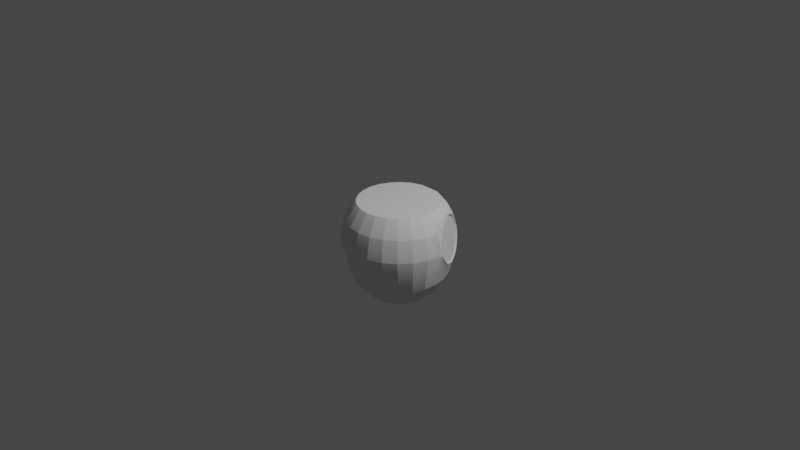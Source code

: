 # Source: lk_v2_crew_s0p5_1.blend  (saved by Blender 3.6.14; exported with 4.5.12 LTS)
import bpy
from mathutils import Matrix  # noqa: F401  (used for matrix-valued properties, if any)

bpy.ops.wm.read_factory_settings(use_empty=True)
scene = bpy.context.scene
scene.name = 'Scene'

# ---- collections
col_collection = bpy.data.collections.new('Collection'); scene.collection.children.link(col_collection)

# ---- world
world_world = bpy.data.worlds.new('World'); scene.world = world_world
world_world.use_nodes = True; world_world.node_tree.nodes.clear()
_N = world_world.node_tree.nodes; _L = world_world.node_tree.links
n0 = _N.new('ShaderNodeOutputWorld'); n0.name = 'World Output'; n0.location = (300, 300)
n1 = _N.new('ShaderNodeBackground'); n1.name = 'Background'; n1.location = (10, 300)
n1.inputs[0].default_value = (0.05088, 0.05088, 0.05088, 1.0)
_L.new(n1.outputs[0], n0.inputs[0])
n0.is_active_output = True
world_world.color = (0.05088, 0.05088, 0.05088)
world_world.use_sun_shadow = False
world_world.sun_shadow_jitter_overblur = 0.0

# ---- cameras
cam_camera = bpy.data.cameras.new('Camera')
cam_camera.clip_end = 100.0
cam_camera.ortho_scale = 7.314

# ---- lights
light_light = bpy.data.lights.new('Light', 'POINT')
light_light.transmission_factor = 0.0
light_light.energy = 1000.0
light_light.shadow_soft_size = 0.1
light_light.shadow_maximum_resolution = 0.006
light_light.use_absolute_resolution = True

# ---- meshes
me_mesh = bpy.data.meshes.new('mesh')
me_mesh.from_pydata([(-1.375e-16, -0.2001, -0.8821), (-1.358e-16, -0.204, -0.8702), (0.08735, -0.1892, -0.8784), (0.1688, -0.1611, -0.8559), (0.1688, -0.1572, -0.8677), (0.2386, -0.1063, -0.8507), (0.2923, -0.04003, -0.8285), (0.326, 0.0332, -0.7909), (0.326, 0.03716, -0.8027), (0.326, 0.2028, -0.7473), (0.2923, 0.28, -0.7215), (0.2386, 0.3463, -0.6993), (0.1688, 0.3932, -0.6704), (0.08735, 0.4292, -0.6716), (-0.08735, -0.1892, -0.8784), (-0.1688, -0.1572, -0.8677), (-0.1688, -0.1611, -0.8559), (-0.2386, -0.1063, -0.8507), (-0.326, 0.03716, -0.8027), (-0.326, 0.0332, -0.7909), (-0.3375, 0.12, -0.775), (-0.2923, 0.28, -0.7215), (-0.2923, 0.2761, -0.7096), (-0.2386, 0.3463, -0.6993), (-0.2386, 0.3423, -0.6874), (-0.08735, 0.4252, -0.6597), (-8.305e-17, 0.4401, -0.6679), (0.2706, -0.03214, -0.8127), (0.3019, 0.03933, -0.7888), (0.3019, 0.1927, -0.7375), (0.221, 0.3256, -0.693), (-1.366e-16, -0.1803, -0.8623), (-0.1562, -0.1406, -0.849), (-0.3019, 0.1927, -0.7375), (-0.2706, 0.2642, -0.7136), (-0.221, 0.3256, -0.693), (-0.08088, 0.4023, -0.6674), (-0.1132, 0.4226, 0.2095), (-0.134, 0.5, 0.09825), (-0.3094, 0.3094, 0.2095), (-0.2772, 0.4801, 0.02961), (-0.229, 0.5, 0.02961), (-0.3068, 0.5, -0.08295), (-0.3789, 0.2188, 0.2095), (-0.392, 0.392, 0.02961), (-0.4226, 0.1132, 0.2095), (-0.4801, 0.2772, 0.02961), (-0.5354, 0.1435, 0.02961), (-0.4226, -0.1132, 0.2095), (-0.5543, 8.97e-09, 0.02961), (-0.3789, -0.2187, 0.2095), (-0.5354, -0.1435, 0.02961), (-0.3094, -0.3094, 0.2095), (-0.4801, -0.2772, 0.02961), (-0.2188, -0.3789, 0.2095), (-0.392, -0.392, 0.02961), (-0.2772, -0.4801, 0.02961), (1.775e-10, -0.4375, 0.2095), (-0.1435, -0.5354, 0.02961), (-9.725e-17, -0.6, -0.2), (-0.1553, -0.5796, -0.2), (-0.3, -0.5196, -0.2), (-0.4243, -0.4243, -0.2), (-0.5196, -0.3, -0.2), (-0.5796, -0.1553, -0.2), (-0.6, -6.059e-08, -0.2), (-0.5796, 0.1553, -0.2), (-0.5196, 0.3, -0.2), (-0.4243, 0.4243, -0.2), (-0.3256, 0.5, -0.2), (0.1435, -0.5354, 0.02961), (-8.319e-17, -0.5543, 0.02961), (0.2772, -0.4801, 0.02961), (0.1553, -0.5796, -0.2), (0.392, -0.392, 0.02961), (0.3, -0.5196, -0.2), (0.4801, -0.2772, 0.02961), (0.4243, -0.4243, -0.2), (0.5196, -0.3, -0.2), (0.5796, -0.1553, -0.2), (0.6, -6.059e-08, -0.2), (0.5354, -0.1435, 0.02961), (0.5885, -2.513e-08, -0.08295), (0.5543, 8.97e-09, 0.02961), (0.4989, 4.04e-08, 0.1333), (0.4819, 0.1291, 0.1333), (0.3789, 0.2188, 0.2095), (0.432, 0.2494, 0.1333), (0.3094, 0.3094, 0.2095), (0.3528, 0.3528, 0.1333), (0.2494, 0.432, 0.1333), (0.2772, 0.4801, 0.02961), (0.3586, 0.442, -0.02763), (0.4118, 0.3074, 0.09747), (0.3556, 0.4642, -0.08894), (0.5566, 0.05796, 0.0001968), (0.5893, 0.02825, -0.1214), (0.3736, 0.4642, -0.2171), (0.3934, 0.442, -0.2752), (0.5804, 0.0932, -0.3012), (0.5554, 0.1488, -0.3773), (0.5382, 0.1926, -0.3725), (0.3093, 0.45, -0.4375), (0.08735, -0.1931, -0.8666), (0.2386, -0.1103, -0.8389), (0.2923, -0.044, -0.8167), (0.3375, 0.116, -0.7631), (0.326, 0.1989, -0.7354), (0.2923, 0.2761, -0.7096), (0.2386, 0.3423, -0.6874), (0.08735, 0.4252, -0.6597), (-8.134e-17, 0.4361, -0.6561), (-0.08735, -0.1931, -0.8666), (-0.2386, -0.1103, -0.8389), (-0.2923, -0.044, -0.8167), (-0.2706, -0.03214, -0.8127), (-0.3375, 0.116, -0.7631), (-0.3125, 0.116, -0.7631), (-0.326, 0.1989, -0.7354), (-0.1688, 0.3932, -0.6704), (-0.04784, 0.02805, -0.6152), (1.397e-10, 0.03467, -0.6084), (-0.04784, 0.02805, -0.6152), (-0.09136, 0.04181, -0.6185), (-0.08839, 0.009197, -0.6347), (-0.08839, 0.009197, -0.6347), (-0.1155, -0.01902, -0.6638), (-0.1155, -0.01902, -0.6638), (-0.125, -0.0523, -0.6982), (-0.125, -0.0523, -0.6982), (-0.1155, -0.08559, -0.7325), (-0.1432, -0.0522, -0.7115), (-0.08839, -0.1138, -0.7617), (-0.04784, -0.1327, -0.7811), (1.397e-10, -0.1393, -0.7879), (1.397e-10, -0.1393, -0.7879), (-0.1753, -0.01244, -0.6982), (-0.1956, 0.03387, -0.6827), (-0.2025, 0.08356, -0.6661), (-0.1956, 0.1333, -0.6495), (-0.09136, 0.08824, -0.6029), (-0.1432, 0.2193, -0.6207), (-0.1012, 0.2498, -0.6105), (-0.0524, 0.269, -0.604), (-0.04729, 0.1427, -0.5847), (0.08088, 0.4023, -0.6674), (0.0524, 0.269, -0.604), (-7.95e-17, 0.2756, -0.6019), (0.1012, 0.2498, -0.6105), (-5.134e-17, 0.1547, -0.5807), (0.04729, 0.1427, -0.5847), (0.1432, 0.2193, -0.6207), (0.1956, 0.1333, -0.6495), (0.09136, 0.08824, -0.6029), (0.09136, 0.04181, -0.6185), (0.1956, 0.03387, -0.6827), (0.1753, -0.01244, -0.6982), (0.1562, -0.1406, -0.849), (0.1432, -0.0522, -0.7115), (0.1155, -0.08559, -0.7325), (0.125, -0.0523, -0.6982), (0.1155, -0.01902, -0.6638), (0.04784, -0.1327, -0.7811), (0.04784, -0.1327, -0.7811), (0.08839, -0.1138, -0.7617), (0.08839, -0.1138, -0.7617), (0.1155, -0.01902, -0.6638), (0.08839, 0.009197, -0.6347), (0.08839, 0.009197, -0.6347), (0.04784, 0.02805, -0.6152), (0.04784, 0.02805, -0.6152), (1.397e-10, 0.03467, -0.6084), (0.1065, -0.3094, -0.8105), (0.2058, -0.2698, -0.8012), (0.291, -0.2068, -0.7865), (0.1321, -0.4679, -0.6294), (-1.285e-16, -0.485, -0.631), (0.3564, -0.1247, -0.7673), (0.2552, -0.4177, -0.6247), (0.3975, -0.02912, -0.7449), (0.3375, 0.12, -0.775), (0.3625, -0.3407, -0.6101), (0.4459, -0.2385, -0.5941), (0.5015, -0.1197, -0.5714), (0.5192, 0.01303, -0.5613), (0.5015, 0.1458, -0.5513), (0.4115, 0.07348, -0.7209), (0.3975, 0.1761, -0.6969), (0.4497, 0.2695, -0.5419), (0.3564, 0.2717, -0.6745), (0.3671, 0.3757, -0.5338), (0.1688, 0.3972, -0.6823), (0.2344, 0.4362, -0.591), (-0.08735, 0.4292, -0.6716), (-0.1688, 0.3972, -0.6823), (-0.2344, 0.4362, -0.591), (-0.2691, 0.45, -0.5282), (-0.3564, 0.2717, -0.6745), (-0.326, 0.2028, -0.7473), (-0.3975, 0.1761, -0.6969), (-0.4115, 0.07348, -0.7209), (-0.3975, -0.02912, -0.7449), (-0.2923, -0.04003, -0.8285), (-0.3564, -0.1247, -0.7673), (-0.291, -0.2068, -0.7865), (-0.2058, -0.2698, -0.8012), (-0.1065, -0.3094, -0.8105), (-1.385e-16, -0.3229, -0.8137), (-0.1321, -0.4679, -0.6294), (-0.2552, -0.4177, -0.6247), (-0.3625, -0.3407, -0.6101), (-0.4459, -0.2385, -0.5941), (-0.5015, -0.1197, -0.5714), (-0.5192, 0.01303, -0.5613), (-0.5015, 0.1458, -0.5513), (-0.4497, 0.2695, -0.5419), (-0.3671, 0.3757, -0.5338), (0.2691, 0.45, -0.5282), (0.2002, 0.45, -0.5889), (0.102, 0.45, -0.6407), (3.223e-10, 0.007957, -0.618), (-0.03808, 0.02962, -0.6495), (-0.07036, -0.01232, -0.6389), (-0.07036, 0.01461, -0.665), (-0.09194, -0.03478, -0.6621), (-0.09194, -0.007851, -0.6882), (-0.09951, -0.03435, -0.7156), (-0.09194, -0.08778, -0.7168), (-0.09194, -0.06084, -0.7429), (-0.07036, -0.1102, -0.74), (-0.07036, -0.08331, -0.7661), (-0.03808, -0.1252, -0.7555), (-0.03808, -0.09831, -0.7816), (0.07036, -0.01232, -0.6389), (0.09194, -0.03478, -0.6621), (0.09951, -0.06128, -0.6895), (0.125, -0.0523, -0.6982), (0.09194, -0.08778, -0.7168), (0.1155, -0.08559, -0.7325), (0.07036, -0.1102, -0.74), (1.714e-09, -0.1305, -0.7609), (-0.09194, -0.03478, -0.6621), (-0.09951, -0.06128, -0.6895), (-0.1155, -0.08559, -0.7325), (-0.08839, -0.1138, -0.7617), (-0.07036, -0.1102, -0.74), (-0.04784, -0.1327, -0.7811), (-0.03808, -0.1252, -0.7555), (0.03808, -0.1252, -0.7555), (0.09194, -0.08778, -0.7168), (0.07036, -0.01232, -0.6389), (0.03808, 0.002687, -0.6234), (-0.03808, 0.002687, -0.6234), (3.223e-10, 0.007957, -0.618), (-0.03808, 0.002687, -0.6234), (-0.07036, -0.01232, -0.6389), (-0.09951, -0.06128, -0.6895), (-0.09194, -0.08778, -0.7168), (1.714e-09, -0.1305, -0.7609), (0.03808, 0.02962, -0.6495), (6.314e-10, 0.03489, -0.6441), (0.03808, 0.002687, -0.6234), (0.07036, 0.01461, -0.665), (0.09194, -0.007851, -0.6882), (0.09194, -0.03478, -0.6621), (0.09951, -0.03435, -0.7156), (0.09951, -0.06128, -0.6895), (0.09194, -0.06084, -0.7429), (0.07036, -0.08331, -0.7661), (0.07036, -0.1102, -0.74), (0.03808, -0.09831, -0.7816), (0.03808, -0.1252, -0.7555), (4.378e-10, -0.1036, -0.787), (0.3607, 0.4718, -0.1536), (0.3696, 0.4068, 0.0262), (0.3877, 0.3609, 0.06887), (0.4402, 0.25, 0.1101), (0.502, 0.1391, 0.08493), (0.5312, 0.0932, 0.04892), (0.5764, 0.0358, -0.05791), (0.5914, 0.05796, -0.2474), (0.5623, 0.1391, -0.3439), (0.5098, 0.25, -0.3851), (0.479, 0.3074, -0.3808), (0.448, 0.3609, -0.3599), (0.4188, 0.4068, -0.3239), (0.3865, 0.4266, -0.2698), (0.4384, 0.3495, -0.3503), (0.4971, 0.2442, -0.3741), (0.5415, 0.06187, -0.008291), (0.4897, 0.1389, 0.07217), (0.134, 0.5, 0.09825), (0.229, 0.5, 0.02961), (0.3072, 0.5, -0.08422), (0.326, 0.5, -0.2061), (0.2826, 0.5, -0.3773), (-0.2002, 0.45, -0.5889), (-0.102, 0.45, -0.6407), (-0.2826, 0.5, -0.3773), (-0.2178, 0.5, -0.4375), (0.1132, -0.4226, 0.2095), (0.2188, -0.3789, 0.2095), (0.3094, -0.3094, 0.2095), (0.3789, -0.2187, 0.2095), (0.4226, -0.1132, 0.2095), (0.4375, 6.132e-08, 0.2095), (0.4226, 0.1132, 0.2095), (0.2188, 0.3789, 0.2095), (0.1132, 0.4226, 0.2095), (-0.1132, -0.4226, 0.2095), (-0.4375, 6.132e-08, 0.2095), (-0.2188, 0.3789, 0.2095), (0.325, 0.0991, -0.5967), (0.125, -0.0741, -0.6967), (0.125, 0.0991, -0.5967), (-0.125, -0.0741, -0.6967), (-0.125, 0.0991, -0.5967), (-0.325, 0.0991, -0.5967), (0.325, 0.0866, -0.575), (0.325, -0.0866, -0.675), (0.125, 0.0866, -0.575), (0.125, -0.0866, -0.675), (0.325, -0.0741, -0.6967), (-0.125, 0.0866, -0.575), (-0.125, -0.0866, -0.675), (-0.325, 0.0866, -0.575), (-0.325, -0.0866, -0.675), (-0.325, -0.0741, -0.6967), (-0.275, 0.4763, -0.4375), (-0.3093, 0.45, -0.4375), (0.275, 0.4763, -0.4375), (0.2178, 0.5, -0.4375), (0.5469, 0.1389, -0.335), (0.3677, 0.4476, -0.2146), (0.5745, 0.06187, -0.2434), (0.3506, 0.4476, -0.09294), (0.5726, 0.03366, -0.1238), (0.3639, 0.3931, 0.0164), (0.404, 0.2987, 0.08408), (0.431, 0.2442, 0.09604)], [], [(184, 80, 280, 99, 281, 100, 185), (40, 42, 41), (328, 299, 298), (308, 37, 38, 291), (91, 292, 293), (182, 181, 77, 78), (279, 95, 289, 336, 96), (180, 186, 187, 189, 10, 9), (273, 94, 92, 293, 294, 97), (100, 281, 101), (100, 101, 282, 283, 188, 185), (295, 331, 330), (197, 216, 215), (125, 122, 123), (6, 177, 179, 186, 180, 8), (137, 136, 131, 129, 127, 125, 123), (162, 135, 31, 157, 159, 164), (215, 216, 68, 67), (169, 167, 154), (188, 283, 284, 285, 190), (217, 218, 192), (296, 196, 195), (234, 264, 266), (299, 328, 329, 102, 330, 331), (214, 215, 67, 66), (38, 37, 311, 40, 41), (270, 272, 258, 271), (89, 275, 93, 87, 86, 88), (262, 263, 264, 250), (190, 285, 98, 97, 294, 295, 330, 102, 217), (15, 16, 113, 17), (204, 203, 211, 210), (4, 3, 103, 2), (194, 23, 24, 119), (10, 189, 190, 217, 192, 191, 11), (71, 58, 309, 57), (18, 202, 114, 19), (5, 6, 105, 104), (254, 221, 260, 220), (223, 221, 254, 222), (30, 151, 152, 29), (81, 304, 305, 84, 83), (157, 27, 156, 158, 160, 159), (52, 55, 53, 50), (233, 234, 166, 168, 170, 251), (155, 156, 27, 28), (32, 31, 135, 133, 132, 130), (78, 77, 74, 76), (8, 180, 106, 7), (15, 14, 112, 16), (42, 40, 44, 68, 69), (142, 143, 36, 35, 141), (319, 321, 313, 322), (246, 134, 163, 248, 240, 247), (264, 263, 265, 266), (229, 231, 232, 230), (0, 1, 112, 14), (172, 173, 4, 2, 0, 207), (242, 241, 126, 128, 243, 257), (15, 17, 202, 203, 204, 205), (302, 303, 76, 74), (148, 150, 153, 152, 151), (212, 213, 65, 64), (45, 47, 46, 43), (79, 81, 83, 82, 80), (227, 228, 226, 256), (211, 212, 64, 63), (314, 313, 321, 320), (8, 7, 105, 6), (13, 26, 111, 110), (114, 113, 16, 112, 1, 103, 3, 104, 105, 7, 106, 107, 108, 109, 30, 29, 28, 27, 157, 31, 32, 115, 117, 33, 34, 22, 118, 116, 19), (141, 35, 34, 33, 139), (49, 51, 64, 65), (145, 36, 143, 147, 146), (209, 210, 62, 61), (200, 213, 212, 201), (54, 56, 55, 52), (265, 267, 249, 266), (51, 53, 63, 64), (184, 183, 79, 80), (9, 10, 108, 107), (65, 66, 47, 49), (20, 18, 19, 116), (279, 82, 83, 84, 85, 277, 278, 95), (60, 61, 56, 58), (255, 252, 120, 124, 126, 241), (73, 70, 72, 75), (4, 5, 104, 3), (174, 173, 178, 181), (139, 33, 117, 138), (268, 270, 271, 269), (1, 0, 2, 103), (211, 63, 62, 210), (73, 59, 71, 70), (258, 272, 232, 231), (44, 40, 311, 39), (207, 176, 175, 172), (147, 149, 150, 148, 146), (60, 58, 71, 59), (198, 21, 197, 199, 200, 20), (208, 60, 59, 176), (0, 14, 15, 205, 206, 207), (73, 75, 178, 175), (142, 144, 149, 147, 143), (108, 10, 11, 109), (188, 189, 187, 185), (192, 218, 219, 13, 191), (174, 177, 6, 5, 4, 173), (78, 76, 81, 79), (68, 216, 196, 329, 328, 298, 69), (205, 204, 210, 209), (154, 155, 152, 153), (209, 208, 206, 205), (172, 175, 178, 173), (90, 91, 293, 92, 274, 275, 89), (304, 81, 76, 303), (276, 277, 85, 87, 93), (197, 215, 214, 199), (190, 189, 188), (177, 174, 181, 182), (154, 153, 150, 149, 171, 169), (297, 296, 195, 194, 193), (179, 177, 182, 183), (200, 199, 214, 213), (238, 237, 239, 248, 163, 165), (18, 20, 200, 201, 203, 202), (39, 43, 46, 44), (96, 280, 80, 82, 279), (327, 315, 324, 326), (152, 155, 28, 29), (253, 251, 170, 121, 120, 252), (61, 62, 55, 56), (235, 237, 238, 236, 166, 234), (20, 116, 118, 198), (48, 50, 53, 51), (318, 319, 322, 312), (291, 292, 91, 90, 307, 308), (58, 56, 54, 309), (316, 317, 325, 323), (21, 22, 24, 23), (30, 145, 146, 148, 151), (109, 11, 191, 12), (21, 23, 194, 195, 196, 216, 197), (144, 142, 141, 139, 140), (66, 67, 46, 47), (139, 138, 137, 123, 140), (319, 318, 320, 321), (136, 115, 32, 130, 129, 131), (315, 316, 323, 324), (193, 25, 111, 26), (209, 61, 60, 208), (243, 244, 246, 247, 245, 257), (180, 9, 107, 106), (229, 230, 228, 227), (182, 78, 79, 183), (307, 90, 89, 88), (95, 278, 277, 290, 289), (46, 67, 68, 44), (294, 293, 292, 291, 38, 41, 42, 69, 298, 299, 331, 295), (47, 45, 310, 49), (267, 268, 269, 249), (73, 175, 176, 59), (184, 186, 179, 183), (70, 300, 301, 72), (224, 225, 223, 222), (77, 181, 178, 75), (140, 123, 122, 171, 149, 144), (260, 259, 261, 220), (202, 17, 113, 114), (161, 160, 158, 156, 155, 154, 167), (37, 308, 307, 88, 86, 306, 305, 304, 303, 302, 301, 300, 57, 309, 54, 52, 50, 48, 310, 45, 43, 39, 311), (75, 72, 74, 77), (193, 194, 119, 25), (48, 51, 49, 310), (87, 85, 306, 86), (185, 187, 186, 184), (306, 85, 84, 305), (63, 53, 55, 62), (137, 138, 117, 115, 136), (65, 213, 214, 66), (74, 72, 301, 302), (12, 191, 13, 110), (193, 26, 13, 219, 297), (322, 313, 314, 312), (224, 256, 226, 225), (70, 71, 57, 300), (325, 317, 327, 326), (206, 208, 176, 207), (21, 198, 118, 22), (316, 315, 327, 317), (324, 323, 325, 326), (281, 99, 280, 334, 332), (201, 212, 211, 203), (283, 282, 288, 287, 284), (94, 273, 97, 333, 335), (101, 281, 332, 288, 282), (337, 274, 92, 94, 335), (98, 285, 284, 287, 286), (93, 275, 274, 337, 338), (290, 277, 276, 339), (96, 336, 334, 280), (333, 97, 98, 286), (93, 338, 339, 276), (296, 297, 219, 218, 217, 102, 329, 196), (268, 267, 265, 263, 262, 259, 260, 221, 223, 225, 226, 228, 230, 232, 272, 270), (261, 259, 262, 250), (30, 109, 12, 110, 111, 25, 119, 24, 22, 34, 35, 36, 145), (290, 339, 338, 337, 335, 333, 286, 287, 288, 332, 334, 336, 289), (320, 318, 312, 314)])
_uv = me_mesh.uv_layers.new(name='UVMap')
_uv.uv.foreach_set('vector', [0.7346, 0.288, 0.4727, 0.3762, 0.4561, 0.3973, 0.437, 0.4108, 0.422, 0.4295, 0.4096, 0.4343, 0.7451, 0.238, 0.1417, 0.5799, 0.1912, 0.5876, 0.1341, 0.6007, 0.3499, 0.6046, 0.3523, 0.6317, 0.3215, 0.6081, 0.6738, 0.6046, 0.03621, 0.5954, 0.08859, 0.6229, 0.6248, 0.6269, 0.5781, 0.5851, 0.5841, 0.6046, 0.5321, 0.5897, 0.739, 0.3872, 0.7512, 0.4348, 0.4818, 0.2067, 0.4766, 0.2642, 0.5241, 0.3891, 0.5461, 0.3974, 0.1427, 0.6574, 0.09469, 0.6637, 0.5009, 0.3863, 0.8504, 0.2686, 0.8111, 0.2808, 0.8151, 0.2396, 0.8249, 0.1989, 0.857, 0.1962, 0.8511, 0.2321, 0.5023, 0.5703, 0.5268, 0.5669, 0.5494, 0.5572, 0.5321, 0.5897, 0.4841, 0.5898, 0.4778, 0.5673, 0.4096, 0.4343, 0.422, 0.4295, 0.4122, 0.452, 0.4096, 0.4343, 0.4122, 0.452, 0.4086, 0.4764, 0.4115, 0.5008, 0.7621, 0.1891, 0.7451, 0.238, 0.4166, 0.6073, 0.389, 0.6289, 0.3909, 0.6044, 0.8249, 0.1989, 0.7856, 0.1419, 0.7621, 0.1891, 0.339, 0.8503, 0.3563, 0.8419, 0.3395, 0.8363, 0.863, 0.3402, 0.8193, 0.3615, 0.8126, 0.3216, 0.8111, 0.2808, 0.8504, 0.2686, 0.8545, 0.3048, 0.2935, 0.8437, 0.2985, 0.8632, 0.3076, 0.8815, 0.3164, 0.8805, 0.3253, 0.8636, 0.339, 0.8503, 0.3395, 0.8363, 0.3272, 0.9348, 0.3427, 0.9465, 0.3256, 0.98, 0.2737, 0.9404, 0.3134, 0.8995, 0.3171, 0.9184, 0.7621, 0.1891, 0.7856, 0.1419, 0.2484, 0.537, 0.2536, 0.476, 0.3563, 0.8419, 0.339, 0.8503, 0.3395, 0.8363, 0.7621, 0.1891, 0.4115, 0.5008, 0.4208, 0.5235, 0.4357, 0.5428, 0.7856, 0.1419, 0.8129, 0.1003, 0.8505, 0.1001, 0.8406, 0.1115, 0.8505, 0.1001, 0.8129, 0.1003, 0.8406, 0.1115, 0.0267, 0.4394, 0.03166, 0.4394, 0.03166, 0.4555, 0.8498, 0.6663, 0.8275, 0.6571, 0.8141, 0.6468, 0.8141, 0.6468, 0.8275, 0.6571, 0.8498, 0.6663, 0.7451, 0.238, 0.7621, 0.1891, 0.2536, 0.476, 0.2565, 0.4174, 0.08859, 0.6229, 0.03621, 0.5954, 0.05612, 0.5503, 0.1417, 0.5799, 0.1341, 0.6007, 0.03652, 0.5037, 0.03652, 0.5198, 0.03166, 0.5198, 0.03166, 0.5037, 0.6106, 0.5248, 0.5829, 0.5224, 0.5919, 0.4999, 0.6041, 0.4761, 0.6423, 0.4725, 0.648, 0.5181, 0.03652, 0.4233, 0.03652, 0.4394, 0.03166, 0.4394, 0.03166, 0.4233, 0.7856, 0.1419, 0.4357, 0.5428, 0.455, 0.558, 0.4778, 0.5673, 0.4841, 0.5898, 0.4166, 0.6073, 0.3909, 0.6044, 0.7738, 0.08881, 0.8129, 0.1003, 0.9724, 0.674, 0.9773, 0.674, 0.9773, 0.7057, 0.9724, 0.7057, 0.8309, 0.4003, 0.8193, 0.3615, 0.739, 0.3872, 0.7512, 0.4348, 0.9724, 0.9276, 0.9773, 0.9276, 0.9773, 0.9593, 0.9724, 0.9593, 0.9724, 0.9276, 0.9724, 0.8959, 0.9773, 0.8959, 0.9773, 0.9276, 0.857, 0.1962, 0.8249, 0.1989, 0.7856, 0.1419, 0.8129, 0.1003, 0.8406, 0.1115, 0.8856, 0.1298, 0.8684, 0.1617, 0.1266, 0.04027, 0.1429, 0.0964, 0.06003, 0.1208, 0.04317, 0.07595, 0.9724, 0.7691, 0.9724, 0.7374, 0.9773, 0.7374, 0.9773, 0.7691, 0.9724, 0.8959, 0.9724, 0.8642, 0.9773, 0.8642, 0.9773, 0.8959, 0.03166, 0.4073, 0.03652, 0.4073, 0.03652, 0.3912, 0.03166, 0.3912, 0.03652, 0.4233, 0.03652, 0.4073, 0.03166, 0.4073, 0.03166, 0.4233, 0.2693, 0.7282, 0.3161, 0.7697, 0.2964, 0.8042, 0.237, 0.7862, 0.5581, 0.3239, 0.6425, 0.3288, 0.6403, 0.3775, 0.6007, 0.3769, 0.5566, 0.3764, 0.2737, 0.9404, 0.2399, 0.8844, 0.2985, 0.8632, 0.3076, 0.8815, 0.3164, 0.8805, 0.3134, 0.8995, 0.07989, 0.2144, 0.1629, 0.2026, 0.1685, 0.2549, 0.08513, 0.2621, 0.0267, 0.4233, 0.0267, 0.4394, 0.02184, 0.4394, 0.02184, 0.4233, 0.02184, 0.4073, 0.0267, 0.4073, 0.2935, 0.8437, 0.2985, 0.8632, 0.2399, 0.8844, 0.2319, 0.8523, 0.2737, 0.9404, 0.3256, 0.98, 0.3427, 0.9465, 0.3272, 0.9348, 0.3171, 0.9184, 0.3134, 0.8995, 0.4766, 0.2642, 0.4818, 0.2067, 0.5685, 0.2175, 0.562, 0.271, 0.9724, 0.8325, 0.9724, 0.8008, 0.9773, 0.8008, 0.9773, 0.8325, 0.9724, 0.674, 0.9724, 0.6423, 0.9773, 0.6423, 0.9773, 0.674, 0.1912, 0.5876, 0.1417, 0.5799, 0.1561, 0.5231, 0.2484, 0.537, 0.243, 0.5891, 0.3313, 0.7564, 0.3492, 0.7464, 0.3226, 0.6884, 0.2693, 0.7282, 0.3161, 0.7697, 0.9455, 0.9799, 0.9455, 0.9444, 0.9358, 0.9444, 0.9358, 0.9799, 0.02184, 0.5037, 0.02184, 0.5198, 0.02184, 0.5037, 0.0267, 0.5037, 0.0267, 0.5198, 0.0267, 0.5037, 0.03166, 0.4394, 0.03652, 0.4394, 0.03652, 0.4555, 0.03166, 0.4555, 0.03166, 0.4876, 0.03166, 0.5037, 0.03652, 0.5037, 0.03652, 0.4876, 0.9724, 0.6106, 0.9773, 0.6106, 0.9773, 0.6423, 0.9724, 0.6423, 0.8692, 0.4733, 0.8475, 0.4376, 0.8922, 0.4067, 0.9127, 0.4369, 0.9373, 0.4642, 0.897, 0.5068, 0.0267, 0.4555, 0.0267, 0.4394, 0.02184, 0.4394, 0.02184, 0.4555, 0.02184, 0.4715, 0.0267, 0.4715, 0.8922, 0.4067, 0.8756, 0.3743, 0.863, 0.3402, 0.8193, 0.3615, 0.8309, 0.4003, 0.8475, 0.4376, 0.6536, 0.2312, 0.6468, 0.2799, 0.562, 0.271, 0.5685, 0.2175, 0.3313, 0.7564, 0.3574, 0.7958, 0.3405, 0.8177, 0.2964, 0.8042, 0.3161, 0.7697, 0.7307, 0.3384, 0.7346, 0.288, 0.2573, 0.3601, 0.2558, 0.3036, 0.08525, 0.407, 0.1701, 0.4135, 0.165, 0.4677, 0.07958, 0.4554, 0.4736, 0.3207, 0.5581, 0.3239, 0.5566, 0.3764, 0.5145, 0.3761, 0.4727, 0.3762, 0.03166, 0.4715, 0.03652, 0.4715, 0.03652, 0.4555, 0.03166, 0.4555, 0.739, 0.3872, 0.7307, 0.3384, 0.2558, 0.3036, 0.2522, 0.2477, 0.9358, 0.8998, 0.9358, 0.9408, 0.9455, 0.9408, 0.9455, 0.8998, 0.9724, 0.8325, 0.9773, 0.8325, 0.9773, 0.8642, 0.9724, 0.8642, 0.9724, 0.6423, 0.9724, 0.6106, 0.9773, 0.6106, 0.9773, 0.6423, 0.9773, 0.7374, 0.9773, 0.7057, 0.9773, 0.674, 0.9773, 0.6423, 0.9773, 0.991, 0.9773, 0.9593, 0.9773, 0.9276, 0.9773, 0.8959, 0.9773, 0.8642, 0.9773, 0.8325, 0.9773, 0.8008, 0.9773, 0.7691, 0.9773, 0.7374, 0.9773, 0.7057, 0.987, 0.7057, 0.987, 0.7691, 0.987, 0.8325, 0.987, 0.8642, 0.987, 0.9276, 0.987, 0.6106, 0.987, 0.674, 0.987, 0.7374, 0.987, 0.8008, 0.987, 0.8325, 0.987, 0.8642, 0.9773, 0.8642, 0.9773, 0.8325, 0.9773, 0.8008, 0.9773, 0.7691, 0.3161, 0.7697, 0.2693, 0.7282, 0.25, 0.7555, 0.237, 0.7862, 0.2964, 0.8042, 0.1722, 0.3601, 0.1716, 0.3073, 0.2558, 0.3036, 0.2573, 0.3601, 0.3226, 0.6884, 0.3226, 0.6884, 0.3492, 0.7464, 0.3695, 0.7403, 0.3492, 0.7464, 0.7696, 0.4804, 0.7512, 0.4348, 0.2467, 0.1919, 0.2395, 0.1358, 0.8111, 0.2808, 0.7346, 0.288, 0.7307, 0.3384, 0.8126, 0.3216, 0.07176, 0.1672, 0.1545, 0.15, 0.1629, 0.2026, 0.07989, 0.2144, 0.03652, 0.4555, 0.03652, 0.4715, 0.03166, 0.4715, 0.03166, 0.4555, 0.1716, 0.3073, 0.1685, 0.2549, 0.2522, 0.2477, 0.2558, 0.3036, 0.7346, 0.288, 0.7307, 0.3384, 0.4736, 0.3207, 0.4727, 0.3762, 0.9724, 0.7691, 0.9724, 0.7374, 0.9773, 0.7374, 0.9773, 0.7691, 0.2573, 0.3601, 0.2565, 0.4174, 0.1701, 0.4135, 0.1722, 0.3601, 0.9724, 0.8008, 0.9724, 0.7691, 0.9773, 0.7691, 0.9773, 0.8008, 0.5241, 0.3891, 0.5145, 0.3761, 0.5566, 0.3764, 0.6007, 0.3769, 0.6011, 0.4271, 0.5811, 0.4295, 0.5657, 0.4109, 0.5461, 0.3974, 0.231, 0.07832, 0.2395, 0.1358, 0.1545, 0.15, 0.1429, 0.0964, 0.0267, 0.4233, 0.0267, 0.4073, 0.02184, 0.4073, 0.02184, 0.4233, 0.02184, 0.4394, 0.0267, 0.4394, 0.4994, 0.08675, 0.5917, 0.1078, 0.5781, 0.1632, 0.4894, 0.1478, 0.9724, 0.9276, 0.9724, 0.8959, 0.9773, 0.8959, 0.9773, 0.9276, 0.8309, 0.4003, 0.8475, 0.4376, 0.7696, 0.4804, 0.7512, 0.4348, 0.2964, 0.8042, 0.237, 0.7862, 0.2309, 0.819, 0.2928, 0.8237, 0.03652, 0.4876, 0.03652, 0.5037, 0.03166, 0.5037, 0.03166, 0.4876, 0.9773, 0.991, 0.9724, 0.991, 0.9724, 0.9593, 0.9773, 0.9593, 0.739, 0.3872, 0.2522, 0.2477, 0.2467, 0.1919, 0.7512, 0.4348, 0.4994, 0.08675, 0.5117, 0.02138, 0.6106, 0.05027, 0.5917, 0.1078, 0.03166, 0.5198, 0.03652, 0.5198, 0.03652, 0.5037, 0.03166, 0.5037, 0.1561, 0.5231, 0.1417, 0.5799, 0.05612, 0.5503, 0.0702, 0.5033, 0.897, 0.5068, 0.8182, 0.5704, 0.791, 0.5257, 0.8692, 0.4733, 0.3695, 0.7403, 0.3759, 0.79, 0.3574, 0.7958, 0.3313, 0.7564, 0.3492, 0.7464, 0.231, 0.07832, 0.1429, 0.0964, 0.1266, 0.04027, 0.2216, 0.01745, 0.8511, 0.2321, 0.857, 0.1962, 0.8249, 0.1989, 0.8151, 0.2396, 0.8111, 0.2808, 0.8504, 0.2686, 0.791, 0.5257, 0.231, 0.07832, 0.2216, 0.01745, 0.8182, 0.5704, 0.9373, 0.4642, 0.9127, 0.4369, 0.8922, 0.4067, 0.8475, 0.4376, 0.8692, 0.4733, 0.897, 0.5068, 0.4994, 0.08675, 0.4894, 0.1478, 0.7696, 0.4804, 0.791, 0.5257, 0.3313, 0.7564, 0.3574, 0.7958, 0.3759, 0.79, 0.3695, 0.7403, 0.3492, 0.7464, 0.9773, 0.7374, 0.9724, 0.7374, 0.9724, 0.7057, 0.9773, 0.7057, 0.7621, 0.1891, 0.8249, 0.1989, 0.8151, 0.2396, 0.7451, 0.238, 0.8406, 0.1115, 0.8505, 0.1001, 0.8955, 0.0921, 0.9088, 0.1019, 0.8856, 0.1298, 0.8309, 0.4003, 0.8193, 0.3615, 0.863, 0.3402, 0.8756, 0.3743, 0.8922, 0.4067, 0.8475, 0.4376, 0.4766, 0.2642, 0.562, 0.271, 0.5581, 0.3239, 0.4736, 0.3207, 0.2484, 0.537, 0.7856, 0.1419, 0.8129, 0.1003, 0.3501, 0.5856, 0.3499, 0.6046, 0.3215, 0.6081, 0.243, 0.5891, 0.8475, 0.4376, 0.8309, 0.4003, 0.7512, 0.4348, 0.7696, 0.4804, 0.3395, 0.8363, 0.2935, 0.8437, 0.2964, 0.8042, 0.3405, 0.8177, 0.7696, 0.4804, 0.791, 0.5257, 0.8692, 0.4733, 0.8475, 0.4376, 0.8692, 0.4733, 0.791, 0.5257, 0.7696, 0.4804, 0.8475, 0.4376, 0.6216, 0.5732, 0.5781, 0.5851, 0.5321, 0.5897, 0.5494, 0.5572, 0.5685, 0.542, 0.5829, 0.5224, 0.6106, 0.5248, 0.6425, 0.3288, 0.5581, 0.3239, 0.562, 0.271, 0.6468, 0.2799, 0.5948, 0.4756, 0.5811, 0.4295, 0.6011, 0.4271, 0.6041, 0.4761, 0.5919, 0.4999, 0.8249, 0.1989, 0.7621, 0.1891, 0.7451, 0.238, 0.8151, 0.2396, 0.7856, 0.1419, 0.8249, 0.1989, 0.7621, 0.1891, 0.8193, 0.3615, 0.8309, 0.4003, 0.7512, 0.4348, 0.739, 0.3872, 0.3395, 0.8363, 0.3405, 0.8177, 0.3574, 0.7958, 0.3759, 0.79, 0.3755, 0.8397, 0.3563, 0.8419, 0.8955, 0.0921, 0.8505, 0.1001, 0.8406, 0.1115, 0.8856, 0.1298, 0.9088, 0.1019, 0.8126, 0.3216, 0.8193, 0.3615, 0.739, 0.3872, 0.7307, 0.3384, 0.8111, 0.2808, 0.8151, 0.2396, 0.7451, 0.238, 0.7346, 0.288, 0.02184, 0.4715, 0.0267, 0.4715, 0.0267, 0.4876, 0.0267, 0.5037, 0.02184, 0.5037, 0.02184, 0.4876, 0.8545, 0.3048, 0.8504, 0.2686, 0.8111, 0.2808, 0.8126, 0.3216, 0.8193, 0.3615, 0.863, 0.3402, 0.0702, 0.5033, 0.07958, 0.4554, 0.165, 0.4677, 0.1561, 0.5231, 0.5009, 0.3863, 0.4561, 0.3973, 0.4727, 0.3762, 0.5145, 0.3761, 0.5241, 0.3891, 0.9358, 0.9799, 0.9358, 0.9444, 0.9455, 0.9444, 0.9455, 0.9799, 0.2964, 0.8042, 0.2935, 0.8437, 0.2319, 0.8523, 0.237, 0.7862, 0.0267, 0.3912, 0.0267, 0.4073, 0.02184, 0.4073, 0.02184, 0.3912, 0.02184, 0.4073, 0.0267, 0.4073, 0.2395, 0.1358, 0.2467, 0.1919, 0.1629, 0.2026, 0.1545, 0.15, 0.0267, 0.4555, 0.0267, 0.4715, 0.02184, 0.4715, 0.02184, 0.4555, 0.02184, 0.4394, 0.0267, 0.4394, 0.9724, 0.8008, 0.9773, 0.8008, 0.9773, 0.8325, 0.9724, 0.8325, 0.08777, 0.3102, 0.08513, 0.2621, 0.1685, 0.2549, 0.1716, 0.3073, 0.9455, 0.8461, 0.9455, 0.8051, 0.9358, 0.8051, 0.9358, 0.8461, 0.6248, 0.6269, 0.5841, 0.6046, 0.5781, 0.5851, 0.6216, 0.5732, 0.6581, 0.5623, 0.6738, 0.6046, 0.1429, 0.0964, 0.1545, 0.15, 0.07176, 0.1672, 0.06003, 0.1208, 0.9358, 0.8962, 0.9358, 0.8497, 0.9455, 0.8497, 0.9455, 0.8962, 0.9724, 0.8642, 0.9773, 0.8642, 0.9773, 0.8959, 0.9724, 0.8959, 0.2693, 0.7282, 0.3226, 0.6884, 0.3492, 0.7464, 0.3313, 0.7564, 0.3161, 0.7697, 0.9773, 0.7057, 0.9724, 0.7057, 0.9724, 0.674, 0.9773, 0.674, 0.857, 0.1962, 0.8684, 0.1617, 0.8856, 0.1298, 0.8406, 0.1115, 0.8129, 0.1003, 0.7856, 0.1419, 0.8249, 0.1989, 0.3574, 0.7958, 0.3313, 0.7564, 0.3161, 0.7697, 0.2964, 0.8042, 0.3405, 0.8177, 0.2565, 0.4174, 0.2536, 0.476, 0.165, 0.4677, 0.1701, 0.4135, 0.2964, 0.8042, 0.2928, 0.8237, 0.2935, 0.8437, 0.3395, 0.8363, 0.3405, 0.8177, 0.9164, 0.9764, 0.8383, 0.9764, 0.848, 0.8982, 0.9164, 0.908, 0.2985, 0.8632, 0.2399, 0.8844, 0.2737, 0.9404, 0.3134, 0.8995, 0.3164, 0.8805, 0.3076, 0.8815, 0.9358, 0.9408, 0.9358, 0.8998, 0.9455, 0.8998, 0.9455, 0.9408, 0.9724, 0.9593, 0.9773, 0.9593, 0.9773, 0.991, 0.9724, 0.991, 0.7696, 0.4804, 0.2395, 0.1358, 0.231, 0.07832, 0.791, 0.5257, 0.02184, 0.4715, 0.02184, 0.4876, 0.02184, 0.5037, 0.0267, 0.5037, 0.0267, 0.4876, 0.0267, 0.4715, 0.9724, 0.8008, 0.9724, 0.7691, 0.9773, 0.7691, 0.9773, 0.8008, 0.03166, 0.4876, 0.03652, 0.4876, 0.03652, 0.4715, 0.03166, 0.4715, 0.739, 0.3872, 0.4766, 0.2642, 0.4736, 0.3207, 0.7307, 0.3384, 0.6581, 0.5623, 0.6216, 0.5732, 0.6106, 0.5248, 0.648, 0.5181, 0.5461, 0.3974, 0.5657, 0.4109, 0.5811, 0.4295, 0.1875, 0.6759, 0.1427, 0.6574, 0.165, 0.4677, 0.2536, 0.476, 0.2484, 0.537, 0.1561, 0.5231, 0.1004, 0.8626, 0.148, 0.87, 0.1925, 0.9005, 0.2193, 0.9377, 0.2193, 0.9376, 0.1925, 0.9004, 0.1485, 0.8701, 0.1028, 0.8627, 0.03352, 0.8795, 0.01, 0.9048, 0.01, 0.9049, 0.03352, 0.8796, 0.1701, 0.4135, 0.08525, 0.407, 0.08786, 0.3586, 0.1722, 0.3601, 0.03652, 0.4715, 0.03652, 0.4876, 0.03166, 0.4876, 0.03166, 0.4715, 0.4994, 0.08675, 0.791, 0.5257, 0.8182, 0.5704, 0.5117, 0.02138, 0.7346, 0.288, 0.8111, 0.2808, 0.8126, 0.3216, 0.7307, 0.3384, 0.5917, 0.1078, 0.6769, 0.1353, 0.6634, 0.1828, 0.5781, 0.1632, 0.03166, 0.4394, 0.03652, 0.4394, 0.03652, 0.4233, 0.03166, 0.4233, 0.4818, 0.2067, 0.7512, 0.4348, 0.7696, 0.4804, 0.4894, 0.1478, 0.3405, 0.8177, 0.3395, 0.8363, 0.3563, 0.8419, 0.3755, 0.8397, 0.3759, 0.79, 0.3574, 0.7958, 0.03652, 0.3912, 0.03652, 0.4073, 0.03166, 0.4073, 0.03166, 0.3912, 0.9724, 0.7374, 0.9724, 0.7057, 0.9773, 0.7057, 0.9773, 0.7374, 0.3253, 0.8636, 0.3164, 0.8805, 0.3076, 0.8815, 0.2985, 0.8632, 0.2935, 0.8437, 0.3395, 0.8363, 0.339, 0.8503, 0.5269, 0.6393, 0.5269, 0.6393, 0.4857, 0.6564, 0.4503, 0.6836, 0.4232, 0.719, 0.4061, 0.7602, 0.4003, 0.8044, 0.4061, 0.8486, 0.4232, 0.8899, 0.4503, 0.9253, 0.4857, 0.9524, 0.5269, 0.9695, 0.5712, 0.9753, 0.5269, 0.9695, 0.4857, 0.9524, 0.4503, 0.9253, 0.4232, 0.8899, 0.4061, 0.8486, 0.4003, 0.8044, 0.4061, 0.7602, 0.4232, 0.719, 0.4503, 0.6836, 0.4857, 0.6564, 0.4894, 0.1478, 0.5781, 0.1632, 0.5685, 0.2175, 0.4818, 0.2067, 0.9724, 0.9593, 0.9724, 0.9276, 0.9773, 0.9276, 0.9773, 0.9593, 0.08777, 0.3102, 0.1716, 0.3073, 0.1722, 0.3601, 0.08786, 0.3586, 0.6041, 0.4761, 0.6011, 0.4271, 0.6401, 0.4257, 0.6423, 0.4725, 0.7451, 0.238, 0.8151, 0.2396, 0.8111, 0.2808, 0.7346, 0.288, 0.6401, 0.4257, 0.6011, 0.4271, 0.6007, 0.3769, 0.6403, 0.3775, 0.2522, 0.2477, 0.1685, 0.2549, 0.1629, 0.2026, 0.2467, 0.1919, 0.2935, 0.8437, 0.2928, 0.8237, 0.2309, 0.819, 0.2399, 0.8844, 0.2985, 0.8632, 0.2573, 0.3601, 0.7346, 0.288, 0.7451, 0.238, 0.2565, 0.4174, 0.5685, 0.2175, 0.5781, 0.1632, 0.6634, 0.1828, 0.6536, 0.2312, 0.9773, 0.674, 0.9724, 0.674, 0.9724, 0.6423, 0.9773, 0.6423, 0.9088, 0.1019, 0.9373, 0.07952, 0.9088, 0.1019, 0.8955, 0.0921, 0.8955, 0.0921, 0.9162, 0.8137, 0.9162, 0.8821, 0.8381, 0.8821, 0.8479, 0.8039, 0.03166, 0.4394, 0.03166, 0.4555, 0.03652, 0.4555, 0.03652, 0.4394, 0.5917, 0.1078, 0.6106, 0.05027, 0.6955, 0.08927, 0.6769, 0.1353, 0.9455, 0.8461, 0.9358, 0.8461, 0.9358, 0.8051, 0.9455, 0.8051, 0.8692, 0.4733, 0.791, 0.5257, 0.8182, 0.5704, 0.897, 0.5068, 0.9724, 0.8642, 0.9724, 0.8325, 0.9773, 0.8325, 0.9773, 0.8642, 0.9065, 0.8821, 0.8381, 0.8723, 0.8381, 0.8039, 0.9162, 0.8039, 0.9164, 0.9764, 0.8383, 0.9764, 0.848, 0.8982, 0.9164, 0.908, 0.422, 0.4295, 0.437, 0.4108, 0.4561, 0.3973, 0.05627, 0.6932, 0.03773, 0.738, 0.8126, 0.3216, 0.7307, 0.3384, 0.739, 0.3872, 0.8193, 0.3615, 0.4115, 0.5008, 0.4086, 0.4764, 0.04406, 0.786, 0.07354, 0.8244, 0.4208, 0.5235, 0.5268, 0.5669, 0.5023, 0.5703, 0.4778, 0.5673, 0.1427, 0.8429, 0.1875, 0.8244, 0.4122, 0.452, 0.422, 0.4295, 0.03773, 0.738, 0.04406, 0.786, 0.4086, 0.4764, 0.2169, 0.786, 0.5685, 0.542, 0.5494, 0.5572, 0.5268, 0.5669, 0.1875, 0.8244, 0.455, 0.558, 0.4357, 0.5428, 0.4208, 0.5235, 0.07354, 0.8244, 0.1183, 0.8429, 0.5919, 0.4999, 0.5829, 0.5224, 0.5685, 0.542, 0.2169, 0.786, 0.2233, 0.738, 0.1875, 0.6759, 0.5811, 0.4295, 0.5948, 0.4756, 0.2169, 0.7144, 0.5009, 0.3863, 0.09469, 0.6637, 0.05627, 0.6932, 0.4561, 0.3973, 0.1427, 0.8429, 0.4778, 0.5673, 0.455, 0.558, 0.1183, 0.8429, 0.5919, 0.4999, 0.2233, 0.738, 0.2169, 0.7144, 0.5948, 0.4756, 0.8567, 0.5877, 0.8951, 0.5674, 0.8951, 0.5674, 0.8567, 0.5877, 0.8298, 0.6114, 0.8141, 0.6468, 0.8141, 0.6468, 0.8298, 0.6114, 0.03652, 0.4876, 0.03652, 0.4715, 0.03652, 0.4555, 0.03652, 0.4394, 0.03652, 0.4233, 0.03652, 0.4073, 0.03652, 0.3912, 0.03652, 0.4073, 0.03652, 0.4233, 0.03652, 0.4394, 0.03652, 0.4555, 0.03652, 0.4715, 0.03652, 0.4876, 0.03652, 0.5037, 0.03652, 0.5198, 0.03652, 0.5037, 0.03166, 0.4073, 0.03652, 0.4073, 0.03652, 0.4233, 0.03166, 0.4233, 0.987, 0.7057, 0.9773, 0.7057, 0.9773, 0.674, 0.9773, 0.6423, 0.9773, 0.991, 0.9773, 0.9593, 0.9773, 0.9276, 0.9773, 0.8959, 0.9773, 0.8642, 0.987, 0.8642, 0.987, 0.8959, 0.987, 0.9593, 0.987, 0.6423, 0.1875, 0.6759, 0.2169, 0.7144, 0.2233, 0.738, 0.2169, 0.786, 0.1875, 0.8244, 0.1427, 0.8429, 0.1183, 0.8429, 0.07354, 0.8244, 0.04406, 0.786, 0.03773, 0.738, 0.05627, 0.6932, 0.09469, 0.6637, 0.1427, 0.6574, 0.9455, 0.8962, 0.9455, 0.8497, 0.9358, 0.8497, 0.9358, 0.8962])
_ca = me_mesh.color_attributes.new('colors', 'FLOAT_COLOR', 'POINT')
_ca.data.foreach_set('color', [1.0, 1.0, 1.0, 1.0, 1.0, 1.0, 1.0, 1.0, 1.0, 1.0, 1.0, 1.0, 1.0, 1.0, 1.0, 1.0, 1.0, 1.0, 1.0, 1.0, 1.0, 1.0, 1.0, 1.0, 1.0, 1.0, 1.0, 1.0, 1.0, 1.0, 1.0, 1.0, 1.0, 1.0, 1.0, 1.0, 1.0, 1.0, 1.0, 1.0, 1.0, 1.0, 1.0, 1.0, 1.0, 1.0, 1.0, 1.0, 1.0, 1.0, 1.0, 1.0, 1.0, 1.0, 1.0, 1.0, 1.0, 1.0, 1.0, 1.0, 1.0, 1.0, 1.0, 1.0, 1.0, 1.0, 1.0, 1.0, 1.0, 1.0, 1.0, 1.0, 1.0, 1.0, 1.0, 1.0, 1.0, 1.0, 1.0, 1.0, 1.0, 1.0, 1.0, 1.0, 1.0, 1.0, 1.0, 1.0, 1.0, 1.0, 1.0, 1.0, 1.0, 1.0, 1.0, 1.0, 1.0, 1.0, 1.0, 1.0, 1.0, 1.0, 1.0, 1.0, 1.0, 1.0, 1.0, 1.0, 1.0, 1.0, 1.0, 1.0, 1.0, 1.0, 1.0, 1.0, 1.0, 1.0, 1.0, 1.0, 1.0, 1.0, 1.0, 1.0, 1.0, 1.0, 1.0, 1.0, 1.0, 1.0, 1.0, 1.0, 1.0, 1.0, 1.0, 1.0, 1.0, 1.0, 1.0, 1.0, 1.0, 1.0, 1.0, 1.0, 1.0, 1.0, 1.0, 1.0, 1.0, 1.0, 1.0, 1.0, 1.0, 1.0, 1.0, 1.0, 1.0, 1.0, 1.0, 1.0, 1.0, 1.0, 1.0, 1.0, 1.0, 1.0, 1.0, 1.0, 1.0, 1.0, 1.0, 1.0, 1.0, 1.0, 1.0, 1.0, 1.0, 1.0, 1.0, 1.0, 1.0, 1.0, 1.0, 1.0, 1.0, 1.0, 1.0, 1.0, 1.0, 1.0, 1.0, 1.0, 1.0, 1.0, 1.0, 1.0, 1.0, 1.0, 1.0, 1.0, 1.0, 1.0, 1.0, 1.0, 1.0, 1.0, 1.0, 1.0, 1.0, 1.0, 1.0, 1.0, 1.0, 1.0, 1.0, 1.0, 1.0, 1.0, 1.0, 1.0, 1.0, 1.0, 1.0, 1.0, 1.0, 1.0, 1.0, 1.0, 1.0, 1.0, 1.0, 1.0, 1.0, 1.0, 1.0, 1.0, 1.0, 1.0, 1.0, 1.0, 1.0, 1.0, 1.0, 1.0, 1.0, 1.0, 1.0, 1.0, 1.0, 1.0, 1.0, 1.0, 1.0, 1.0, 1.0, 1.0, 1.0, 1.0, 1.0, 1.0, 1.0, 1.0, 1.0, 1.0, 1.0, 1.0, 1.0, 1.0, 1.0, 1.0, 1.0, 1.0, 1.0, 1.0, 1.0, 1.0, 1.0, 1.0, 1.0, 1.0, 1.0, 1.0, 1.0, 1.0, 1.0, 1.0, 1.0, 1.0, 1.0, 1.0, 1.0, 1.0, 1.0, 1.0, 1.0, 1.0, 1.0, 1.0, 1.0, 1.0, 1.0, 1.0, 1.0, 1.0, 1.0, 1.0, 1.0, 1.0, 1.0, 1.0, 1.0, 1.0, 1.0, 1.0, 1.0, 1.0, 1.0, 1.0, 1.0, 1.0, 1.0, 1.0, 1.0, 1.0, 1.0, 1.0, 1.0, 1.0, 1.0, 1.0, 1.0, 1.0, 1.0, 1.0, 1.0, 1.0, 1.0, 1.0, 1.0, 1.0, 1.0, 1.0, 1.0, 1.0, 1.0, 1.0, 1.0, 1.0, 1.0, 1.0, 1.0, 1.0, 1.0, 1.0, 1.0, 1.0, 1.0, 1.0, 1.0, 1.0, 1.0, 1.0, 1.0, 1.0, 1.0, 1.0, 1.0, 1.0, 1.0, 1.0, 1.0, 1.0, 1.0, 1.0, 1.0, 1.0, 1.0, 1.0, 1.0, 1.0, 1.0, 1.0, 1.0, 1.0, 1.0, 1.0, 1.0, 1.0, 1.0, 1.0, 1.0, 1.0, 1.0, 1.0, 1.0, 1.0, 1.0, 1.0, 1.0, 1.0, 1.0, 1.0, 1.0, 1.0, 1.0, 1.0, 1.0, 1.0, 1.0, 1.0, 1.0, 1.0, 1.0, 1.0, 1.0, 1.0, 1.0, 1.0, 1.0, 1.0, 1.0, 1.0, 1.0, 1.0, 1.0, 1.0, 1.0, 1.0, 1.0, 1.0, 1.0, 1.0, 1.0, 1.0, 1.0, 1.0, 1.0, 1.0, 1.0, 1.0, 1.0, 1.0, 1.0, 1.0, 1.0, 1.0, 1.0, 1.0, 1.0, 1.0, 1.0, 1.0, 1.0, 1.0, 1.0, 1.0, 1.0, 1.0, 1.0, 1.0, 1.0, 1.0, 1.0, 1.0, 1.0, 1.0, 1.0, 1.0, 1.0, 1.0, 1.0, 1.0, 1.0, 1.0, 1.0, 1.0, 1.0, 1.0, 1.0, 1.0, 1.0, 1.0, 1.0, 1.0, 1.0, 1.0, 1.0, 1.0, 1.0, 1.0, 1.0, 1.0, 1.0, 1.0, 1.0, 1.0, 1.0, 1.0, 1.0, 1.0, 1.0, 1.0, 1.0, 1.0, 1.0, 1.0, 1.0, 1.0, 1.0, 1.0, 1.0, 1.0, 1.0, 1.0, 1.0, 1.0, 1.0, 1.0, 1.0, 1.0, 1.0, 1.0, 1.0, 1.0, 1.0, 1.0, 1.0, 1.0, 1.0, 1.0, 1.0, 1.0, 1.0, 1.0, 1.0, 1.0, 1.0, 1.0, 1.0, 1.0, 1.0, 1.0, 1.0, 1.0, 1.0, 1.0, 1.0, 1.0, 1.0, 1.0, 1.0, 1.0, 1.0, 1.0, 1.0, 1.0, 1.0, 1.0, 1.0, 1.0, 1.0, 1.0, 1.0, 1.0, 1.0, 1.0, 1.0, 1.0, 1.0, 1.0, 1.0, 1.0, 1.0, 1.0, 1.0, 1.0, 1.0, 1.0, 1.0, 1.0, 1.0, 1.0, 1.0, 1.0, 1.0, 1.0, 1.0, 1.0, 1.0, 1.0, 1.0, 1.0, 1.0, 1.0, 1.0, 1.0, 1.0, 1.0, 1.0, 1.0, 1.0, 1.0, 1.0, 1.0, 1.0, 1.0, 1.0, 1.0, 1.0, 1.0, 1.0, 1.0, 1.0, 1.0, 1.0, 1.0, 1.0, 1.0, 1.0, 1.0, 1.0, 1.0, 1.0, 1.0, 1.0, 1.0, 1.0, 1.0, 1.0, 1.0, 1.0, 1.0, 1.0, 1.0, 1.0, 1.0, 1.0, 1.0, 1.0, 1.0, 1.0, 1.0, 1.0, 1.0, 1.0, 1.0, 1.0, 1.0, 1.0, 1.0, 1.0, 1.0, 1.0, 1.0, 1.0, 1.0, 1.0, 1.0, 1.0, 1.0, 1.0, 1.0, 1.0, 1.0, 1.0, 1.0, 1.0, 1.0, 1.0, 1.0, 1.0, 1.0, 1.0, 1.0, 1.0, 1.0, 1.0, 1.0, 1.0, 1.0, 1.0, 1.0, 1.0, 1.0, 1.0, 1.0, 1.0, 1.0, 1.0, 1.0, 1.0, 1.0, 1.0, 1.0, 1.0, 1.0, 1.0, 1.0, 1.0, 1.0, 1.0, 1.0, 1.0, 1.0, 1.0, 1.0, 1.0, 1.0, 1.0, 1.0, 1.0, 1.0, 1.0, 1.0, 1.0, 1.0, 1.0, 1.0, 1.0, 1.0, 1.0, 1.0, 1.0, 1.0, 1.0, 1.0, 1.0, 1.0, 1.0, 1.0, 1.0, 1.0, 1.0, 1.0, 1.0, 1.0, 1.0, 1.0, 1.0, 1.0, 1.0, 1.0, 1.0, 1.0, 1.0, 1.0, 1.0, 1.0, 1.0, 1.0, 1.0, 1.0, 1.0, 1.0, 1.0, 1.0, 1.0, 1.0, 1.0, 1.0, 1.0, 1.0, 1.0, 1.0, 1.0, 1.0, 1.0, 1.0, 1.0, 1.0, 1.0, 1.0, 1.0, 1.0, 1.0, 1.0, 1.0, 1.0, 1.0, 1.0, 1.0, 1.0, 1.0, 1.0, 1.0, 1.0, 1.0, 1.0, 1.0, 1.0, 1.0, 1.0, 1.0, 1.0, 1.0, 1.0, 1.0, 1.0, 1.0, 1.0, 1.0, 1.0, 1.0, 1.0, 1.0, 1.0, 1.0, 1.0, 1.0, 1.0, 1.0, 1.0, 1.0, 1.0, 1.0, 1.0, 1.0, 1.0, 1.0, 1.0, 1.0, 1.0, 1.0, 1.0, 1.0, 1.0, 1.0, 1.0, 1.0, 1.0, 1.0, 1.0, 1.0, 1.0, 1.0, 1.0, 1.0, 1.0, 1.0, 1.0, 1.0, 1.0, 1.0, 1.0, 1.0, 1.0, 1.0, 1.0, 1.0, 1.0, 1.0, 1.0, 1.0, 1.0, 1.0, 1.0, 1.0, 1.0, 1.0, 1.0, 1.0, 1.0, 1.0, 1.0, 1.0, 1.0, 1.0, 1.0, 1.0, 1.0, 1.0, 1.0, 1.0, 1.0, 1.0, 1.0, 1.0, 1.0, 1.0, 1.0, 1.0, 1.0, 1.0, 1.0, 1.0, 1.0, 1.0, 1.0, 1.0, 1.0, 1.0, 1.0, 1.0, 1.0, 1.0, 1.0, 1.0, 1.0, 1.0, 1.0, 1.0, 1.0, 1.0, 1.0, 1.0, 1.0, 1.0, 1.0, 1.0, 1.0, 1.0, 1.0, 1.0, 1.0, 1.0, 1.0, 1.0, 1.0, 1.0, 1.0, 1.0, 1.0, 1.0, 1.0, 1.0, 1.0, 1.0, 1.0, 1.0, 1.0, 1.0, 1.0, 1.0, 1.0, 1.0, 1.0, 1.0, 1.0, 1.0, 1.0, 1.0, 1.0, 1.0, 1.0, 1.0, 1.0, 1.0, 1.0, 1.0, 1.0, 1.0, 1.0, 1.0, 1.0, 1.0, 1.0, 1.0, 1.0, 1.0, 1.0, 1.0, 1.0, 1.0, 1.0, 1.0, 1.0, 1.0, 1.0, 1.0, 1.0, 1.0, 1.0, 1.0, 1.0, 1.0, 1.0, 1.0, 1.0, 1.0, 1.0, 1.0, 1.0, 1.0, 1.0, 1.0, 1.0, 1.0, 1.0, 1.0, 1.0, 1.0, 1.0, 1.0, 1.0, 1.0, 1.0, 1.0, 1.0, 1.0, 1.0, 1.0, 1.0, 1.0, 1.0, 1.0, 1.0, 1.0, 1.0, 1.0, 1.0, 1.0, 1.0, 1.0, 1.0, 1.0, 1.0, 1.0, 1.0, 1.0, 1.0, 1.0, 1.0, 1.0, 1.0, 1.0, 1.0, 1.0, 1.0, 1.0, 1.0, 1.0, 1.0, 1.0, 1.0, 1.0, 1.0, 1.0, 1.0, 1.0, 1.0, 1.0, 1.0, 1.0, 1.0, 1.0, 1.0, 1.0, 1.0, 1.0, 1.0, 1.0, 1.0, 1.0, 1.0, 1.0, 1.0, 1.0, 1.0, 1.0, 1.0, 1.0, 1.0, 1.0, 1.0, 1.0, 1.0, 1.0, 1.0, 1.0, 1.0, 1.0, 1.0, 1.0, 1.0, 1.0, 1.0, 1.0, 1.0, 1.0, 1.0, 1.0, 1.0, 1.0, 1.0, 1.0, 1.0, 1.0, 1.0, 1.0, 1.0, 1.0, 1.0, 1.0, 1.0, 1.0, 1.0, 1.0, 1.0, 1.0, 1.0, 1.0, 1.0, 1.0, 1.0, 1.0, 1.0, 1.0, 1.0, 1.0, 1.0, 1.0, 1.0, 1.0, 1.0, 1.0, 1.0, 1.0, 1.0, 1.0, 1.0, 1.0, 1.0, 1.0, 1.0, 1.0, 1.0, 1.0, 1.0, 1.0, 1.0, 1.0, 1.0, 1.0, 1.0, 1.0, 1.0, 1.0, 1.0, 1.0, 1.0, 1.0, 1.0, 1.0, 1.0, 1.0, 1.0, 1.0, 1.0, 1.0, 1.0, 1.0, 1.0, 1.0, 1.0, 1.0, 1.0, 1.0, 1.0, 1.0, 1.0, 1.0, 1.0, 1.0, 1.0, 1.0, 1.0, 1.0, 1.0, 1.0, 1.0, 1.0, 1.0, 1.0, 1.0, 1.0, 1.0, 1.0, 1.0, 1.0, 1.0, 1.0, 1.0, 1.0, 1.0, 1.0, 1.0, 1.0, 1.0, 1.0, 1.0, 1.0, 1.0, 1.0, 1.0, 1.0, 1.0, 1.0, 1.0, 1.0, 1.0, 1.0, 1.0, 1.0, 1.0, 1.0, 1.0, 1.0, 1.0, 1.0, 1.0, 1.0, 1.0, 1.0, 1.0, 1.0, 1.0, 1.0, 1.0, 1.0, 1.0, 1.0, 1.0, 1.0, 1.0, 1.0, 1.0, 1.0, 1.0, 1.0, 1.0, 1.0, 1.0, 1.0, 1.0, 1.0, 1.0, 1.0, 1.0, 1.0, 1.0, 1.0, 1.0, 1.0, 1.0, 1.0, 1.0, 1.0, 1.0, 1.0, 1.0, 1.0, 1.0, 1.0, 1.0, 1.0, 1.0, 1.0, 1.0, 1.0, 1.0, 1.0, 1.0, 1.0, 1.0, 1.0, 1.0, 1.0, 1.0, 1.0, 1.0, 1.0, 1.0, 1.0, 1.0, 1.0, 1.0, 1.0, 1.0, 1.0, 1.0, 1.0, 1.0, 1.0, 1.0, 1.0, 1.0, 1.0, 1.0, 1.0, 1.0, 1.0, 1.0, 1.0, 1.0, 1.0, 1.0, 1.0, 1.0, 1.0, 1.0, 1.0, 1.0, 1.0, 1.0, 1.0, 1.0, 1.0, 1.0, 1.0, 1.0, 1.0, 1.0, 1.0, 1.0, 1.0, 1.0, 1.0, 1.0, 1.0, 1.0, 1.0, 1.0, 1.0, 1.0, 1.0, 1.0, 1.0, 1.0, 1.0, 1.0, 1.0, 1.0, 1.0, 1.0, 1.0, 1.0, 1.0, 1.0, 1.0, 1.0, 1.0, 1.0, 1.0, 1.0, 1.0, 1.0, 1.0, 1.0, 1.0, 1.0, 1.0, 1.0, 1.0, 1.0, 1.0, 1.0, 1.0, 1.0, 1.0, 1.0])
me_mesh.update()
me_mesh.normals_split_custom_set([tuple(v) for v in zip(*[iter([-0.9483, -0.1405, 0.2844, -0.9741, 0.03764, 0.223, -0.9741, 0.03762, 0.223, -0.9624, -0.1358, 0.2351, -0.978, -0.1288, 0.164, -0.9168, -0.1207, 0.3806, -0.9483, -0.1405, 0.2844, 0.37, -0.8932, -0.2556, 0.37, -0.8932, -0.2556, 0.37, -0.8932, -0.2556, 0.3539, -0.8543, 0.3806, 0.3539, -0.8543, 0.3806, 0.3539, -0.8543, 0.3806, -0.07407, -0.8018, -0.5929, 0.07407, -0.8018, -0.5929, 0.06981, -0.8824, -0.4653, -0.06982, -0.8824, -0.4653, -0.3701, -0.8935, -0.2543, -0.3701, -0.8935, -0.2543, -0.3701, -0.8935, -0.2543, -0.7392, 0.5441, 0.3969, -0.7392, 0.5441, 0.3969, -0.7896, 0.6059, 0.09718, -0.7887, 0.607, 0.09718, -0.3601, -0.906, 0.2226, -0.3601, -0.906, 0.2226, -0.36, -0.906, 0.2227, -0.3134, -0.9484, 0.04916, -0.3134, -0.9483, 0.04917, -0.6499, -0.2859, 0.7042, -0.6499, -0.2859, 0.7042, -0.5956, -0.4446, 0.669, -0.5956, -0.4446, 0.669, -0.5963, -0.4446, 0.6684, -0.6499, -0.2859, 0.7042, -0.4904, -0.8603, -0.1394, -0.5922, -0.7668, -0.2478, -0.5922, -0.7668, -0.2478, -0.5985, -0.7958, -0.0924, -0.6055, -0.7953, -0.02839, -0.6049, -0.7958, -0.0282, -0.9244, -0.3724, 0.08228, -0.9244, -0.3724, 0.08228, -0.9244, -0.3724, 0.08228, -0.8461, -0.3743, 0.3795, -0.8647, -0.3486, 0.3616, -0.8292, -0.4674, 0.3066, -0.8292, -0.4674, 0.3066, -0.881, -0.3823, 0.2788, -0.881, -0.3823, 0.2788, -0.3539, -0.8543, 0.3806, -0.3539, -0.8543, 0.3806, -0.3539, -0.8543, 0.3806, 0.6097, -0.5852, 0.5345, 0.6865, -0.5855, 0.4312, 0.6865, -0.5855, 0.4312, -0.2072, -0.4506, 0.8683, -0.2072, -0.4506, 0.8683, -0.2072, -0.4506, 0.8683, -0.6249, 0.05331, 0.7789, -0.6249, 0.05328, 0.7789, -0.6606, -0.116, 0.7417, -0.6606, -0.116, 0.7417, -0.6606, -0.116, 0.7417, -0.6249, 0.05331, 0.7789, -0.5011, -0.4634, 0.7309, -0.476, -0.6002, 0.6427, -0.476, -0.6002, 0.6427, -0.4595, -0.5557, 0.6929, -0.3677, -0.4733, 0.8005, -0.3813, -0.439, 0.8136, -0.3814, -0.439, 0.8135, 0.07682, -0.8789, 0.4707, 0.0768, -0.8789, 0.4707, 0.07681, -0.8789, 0.4707, 0.2722, -0.84, 0.4693, 0.2887, -0.8078, 0.5139, 0.1663, -0.8585, 0.4851, 0.7524, -0.5965, 0.2796, 0.7524, -0.5965, 0.2795, 0.7896, -0.6059, 0.09718, 0.7896, -0.6059, 0.09718, 0.2072, -0.4506, 0.8683, 0.2072, -0.4506, 0.8683, 0.2072, -0.4506, 0.8683, -0.7524, -0.5965, 0.2795, -0.7402, -0.5692, 0.3579, -0.762, -0.623, 0.1765, -0.762, -0.623, 0.1765, -0.7524, -0.5965, 0.2795, -0.3274, -0.8686, 0.3719, -0.3274, -0.8686, 0.3719, -0.3274, -0.8686, 0.3719, 0.3274, -0.8686, 0.3719, 0.3274, -0.8686, 0.3719, 0.3274, -0.8686, 0.3719, 0.0, 0.0, 1.0, 0.0, 0.0, 1.0, 0.0, 0.0, 1.0, -2.755e-07, -4.837e-06, 1.0, -2.755e-07, -4.837e-06, 1.0, -2.755e-07, -4.837e-06, 1.0, -2.755e-07, -4.837e-06, 1.0, -2.755e-07, -4.837e-06, 1.0, -2.755e-07, -4.837e-06, 1.0, 0.881, -0.3823, 0.2788, 0.881, -0.3823, 0.2788, 0.9195, -0.3809, 0.09718, 0.9195, -0.3809, 0.09718, 0.3381, -0.8163, -0.4682, 0.2989, -0.7217, -0.6243, 0.299, -0.7217, -0.6243, 0.3381, -0.8163, -0.4682, 0.3381, -0.8163, -0.4683, -0.1951, 0.6824, 0.7044, -0.1951, 0.6824, 0.7044, -0.1951, 0.6824, 0.7044, -0.1951, 0.6824, 0.7044, -0.6998, -0.5555, -0.4492, -0.6997, -0.5555, -0.4492, -0.6993, -0.5366, -0.4724, -0.6198, -0.4756, -0.6243, -0.6198, -0.4756, -0.6243, -0.6198, -0.4756, -0.6243, -0.8315, -0.3866, -0.399, -0.8315, -0.3866, -0.399, -0.8315, -0.3866, -0.399, -0.8315, -0.3866, -0.399, -0.5697, -0.7798, 0.2594, -0.6838, -0.7121, 0.159, -0.5915, -0.8007, 0.09501, -0.5915, -0.8007, 0.09505, -0.5915, -0.8007, 0.09506, -0.5674, -0.7394, 0.3623, -0.5674, -0.7395, 0.3623, -0.5697, -0.7798, 0.2594, -0.5697, -0.7798, 0.2594, -0.6088, -0.7524, -0.2517, -0.6088, -0.7524, -0.2517, -0.6088, -0.7524, -0.2517, -0.6088, -0.7524, -0.2517, 0.6363, 0.3738, 0.6749, 0.6363, 0.3738, 0.6748, 0.6967, 0.4746, 0.5379, 0.6967, 0.4746, 0.538, 0.3827, -0.8761, -0.2931, 0.3827, -0.8761, -0.2931, 0.3827, -0.8761, -0.2931, 0.3827, -0.8761, -0.2931, -0.6088, 0.7524, 0.2517, -0.6088, 0.7524, 0.2517, -0.6088, 0.7524, 0.2517, -0.6088, 0.7524, 0.2517, -0.5034, -0.582, 0.6386, -0.5034, -0.582, 0.6386, -0.5206, -0.7403, 0.4254, -0.5206, -0.7403, 0.4255, -0.4621, -0.7205, 0.517, -0.3809, -0.6905, 0.6149, -0.5034, -0.582, 0.6386, 0.1153, 0.876, -0.4683, 0.1153, 0.876, -0.4683, 0.102, 0.7745, -0.6243, 0.102, 0.7745, -0.6243, -0.9239, -0.3629, -0.1214, -0.9239, -0.3629, -0.1214, -0.9239, -0.3629, -0.1214, -0.9239, -0.3629, -0.1214, 0.7934, -0.5773, -0.1932, 0.7934, -0.5773, -0.1932, 0.7934, -0.5773, -0.1932, 0.7934, -0.5773, -0.1932, 0.1951, -0.6824, -0.7044, 0.1951, -0.6824, -0.7044, 0.1951, -0.6824, -0.7044, 0.1951, -0.6824, -0.7044, 0.5556, -0.5785, -0.5972, 0.5556, -0.5785, -0.5972, 0.5556, -0.5785, -0.5972, 0.5556, -0.5785, -0.5972, 0.5557, 0.1779, 0.8121, 0.5234, 0.1424, 0.8401, 0.6095, 0.00096, 0.7928, 0.6471, 0.02775, 0.7619, -0.876, 0.1153, -0.4683, -0.7745, 0.102, -0.6243, -0.7745, 0.102, -0.6243, -0.876, 0.1153, -0.4683, -0.876, 0.1153, -0.4682, 0.4264, -0.7535, 0.5005, 0.5557, -0.6308, 0.5415, 0.5234, -0.6193, 0.5853, 0.4217, -0.7068, 0.568, 0.4217, -0.7068, 0.568, 0.4268, -0.7297, 0.5342, 0.6198, 0.4756, -0.6243, 0.701, 0.5379, -0.4683, 0.701, 0.5379, -0.4683, 0.6198, 0.4755, -0.6243, 0.3719, -0.4696, 0.8008, 0.3718, -0.4695, 0.8008, 0.3718, -0.4695, 0.8008, 0.2485, -0.3837, 0.8894, 0.2485, -0.3837, 0.8894, 0.2485, -0.3837, 0.8894, 0.6095, -0.4779, 0.6326, 0.6095, -0.4779, 0.6326, 0.6471, -0.4807, 0.5918, 0.6471, -0.4807, 0.5918, -0.2722, -0.8401, 0.4693, -0.07681, -0.8789, 0.4707, -0.0768, -0.8789, 0.4707, -0.1663, -0.8585, 0.4851, -0.2887, -0.8078, 0.5139, -0.2887, -0.8078, 0.5139, -0.7896, 0.6059, -0.0972, -0.7896, 0.6059, -0.0972, -0.7597, 0.583, -0.288, -0.7597, 0.583, -0.288, 0.9914, -0.1238, -0.04142, 0.9914, -0.1238, -0.04142, 0.9914, -0.1238, -0.04142, 0.9914, -0.1238, -0.04142, -0.3827, -0.8761, -0.2931, -0.3827, -0.8761, -0.2931, -0.3827, -0.8761, -0.2931, -0.3827, -0.8761, -0.2931, 0.583, -0.7597, -0.288, 0.583, -0.7597, -0.288, 0.583, -0.7597, -0.288, 0.6059, -0.7896, -0.09717, 0.6059, -0.7896, -0.09719, -0.2524, 0.3395, 0.9061, -0.2524, 0.3395, 0.9061, -0.268, 0.3872, 0.8822, -0.4264, 0.3005, 0.8531, -0.4016, 0.2579, 0.8788, 0.0, -0.866, -0.5, 0.0, -0.866, -0.5, 0.0, -0.866, -0.5, 0.0, -0.866, -0.5, -0.08724, -0.9476, 0.3073, 0.08726, -0.9476, 0.3073, 0.08724, -0.9476, 0.3073, 0.08723, -0.9476, 0.3073, -0.08726, -0.9476, 0.3073, -0.08723, -0.9476, 0.3073, -0.9808, -0.1357, -0.1401, -0.9808, -0.1357, -0.1401, -0.9808, -0.1357, -0.1401, -0.9808, -0.1357, -0.1401, 0.5556, 0.5785, 0.5972, 0.5556, 0.5785, 0.5972, 0.5556, 0.5785, 0.5972, 0.5556, 0.5785, 0.5972, -0.1305, -0.9402, -0.3146, -0.1305, -0.9402, -0.3146, -0.1305, -0.9402, -0.3146, -0.1305, -0.9402, -0.3146, -0.2667, 0.4328, 0.8611, -0.2667, 0.4328, 0.8611, -0.2667, 0.4328, 0.8611, -0.09128, 0.4817, 0.8716, -0.09127, 0.4817, 0.8716, -0.0913, 0.4817, 0.8716, -0.4386, -0.5817, 0.685, -0.4386, -0.5817, 0.685, -0.4386, -0.5817, 0.685, -0.4386, -0.7031, 0.5597, -0.4386, -0.7031, 0.5597, -0.4386, -0.7031, 0.5597, 0.4213, 0.3393, 0.841, 0.5435, 0.2092, 0.8129, 0.5435, 0.2092, 0.8129, 0.5435, 0.2092, 0.8129, 0.4213, 0.3393, 0.841, 0.4213, 0.3394, 0.841, -0.6198, 0.4756, -0.6243, -0.6198, 0.4756, -0.6243, -0.701, 0.5379, -0.4683, -0.701, 0.5379, -0.4683, 0.3302, 0.1414, 0.9333, 0.2514, 0.02169, 0.9676, 0.3815, -0.1391, 0.9138, 0.5011, -0.06975, 0.8626, 0.3302, 0.1414, 0.9333, 0.9489, 0.1108, 0.2956, 0.9489, 0.1108, 0.2956, 0.9868, 0.1299, 0.09718, 0.9866, 0.1312, 0.09727, 0.7217, -0.2989, -0.6243, 0.8163, -0.3381, -0.4683, 0.8163, -0.3381, -0.4683, 0.7217, -0.2989, -0.6243, -0.9868, 0.1299, -0.09718, -0.9494, 0.125, -0.288, -0.9494, 0.125, -0.288, -0.9868, 0.1299, -0.09719, -0.9868, 0.1299, -0.09717, 0.9808, 0.1357, 0.1401, 0.9808, 0.1357, 0.1401, 0.9808, 0.1357, 0.1401, 0.9808, 0.1357, 0.1401, 0.8666, 0.3354, 0.3694, 0.8859, 0.3504, 0.304, 0.9195, 0.3809, 0.09721, 0.9195, 0.3809, 0.09719, -1.0, 0.0, 1.863e-08, -1.0, 0.0, 1.863e-08, -1.0, 0.0, 1.863e-08, -1.0, 0.0, 1.863e-08, 0.9239, -0.3629, -0.1214, 0.9239, -0.3629, -0.1214, 0.9239, -0.3629, -0.1214, 0.9239, -0.3629, -0.1214, 0.1305, 0.9402, 0.3146, 0.1305, 0.9402, 0.3146, 0.1305, 0.9402, 0.3146, 0.1305, 0.9402, 0.3146, 1.07e-06, -0.3173, 0.9483, 1.07e-06, -0.3173, 0.9483, 1.07e-06, -0.3173, 0.9483, 1.07e-06, -0.3173, 0.9483, 1.07e-06, -0.3173, 0.9483, 1.07e-06, -0.3173, 0.9483, 1.07e-06, -0.3173, 0.9483, 1.07e-06, -0.3173, 0.9483, 1.07e-06, -0.3173, 0.9483, 1.07e-06, -0.3173, 0.9483, 1.07e-06, -0.3173, 0.9483, 1.07e-06, -0.3173, 0.9483, 1.07e-06, -0.3173, 0.9483, 1.07e-06, -0.3173, 0.9483, 1.07e-06, -0.3173, 0.9483, 1.07e-06, -0.3173, 0.9483, 1.07e-06, -0.3173, 0.9483, 1.07e-06, -0.3173, 0.9483, 1.07e-06, -0.3173, 0.9483, 1.07e-06, -0.3173, 0.9483, 1.07e-06, -0.3173, 0.9483, 1.07e-06, -0.3173, 0.9483, 1.07e-06, -0.3173, 0.9483, 1.07e-06, -0.3173, 0.9483, 1.07e-06, -0.3173, 0.9483, 1.07e-06, -0.3173, 0.9483, 1.07e-06, -0.3173, 0.9483, 1.07e-06, -0.3173, 0.9483, 1.07e-06, -0.3173, 0.9483, -0.5234, 0.1424, 0.8401, -0.5557, 0.1779, 0.8121, -0.6471, 0.02775, 0.7619, -0.6471, 0.02774, 0.7619, -0.6095, 0.0009614, 0.7928, 0.9494, 0.125, -0.288, 0.9494, 0.125, -0.288, 0.9868, 0.1299, -0.0972, 0.9868, 0.1299, -0.0972, 0.09144, 0.4321, 0.8972, -0.09144, 0.4321, 0.8972, -0.08613, 0.3818, 0.9202, 0.08612, 0.3818, 0.9202, 0.08612, 0.3818, 0.9202, 0.565, 0.714, 0.4135, 0.565, 0.714, 0.4135, 0.6059, 0.7896, 0.09719, 0.6059, 0.7896, 0.09719, 0.7867, -0.01181, 0.6172, 0.8763, 0.06323, 0.4777, 0.8763, 0.06324, 0.4777, 0.7867, -0.01182, 0.6172, 0.4756, 0.6198, -0.6243, 0.5379, 0.701, -0.4683, 0.5379, 0.701, -0.4683, 0.4756, 0.6198, -0.6243, -0.9808, 0.1357, 0.1401, -0.9808, 0.1357, 0.1401, -0.9808, 0.1357, 0.1401, -0.9808, 0.1357, 0.1401, 0.8847, 0.3665, -0.288, 0.8847, 0.3665, -0.288, 0.9195, 0.3809, -0.0972, 0.9195, 0.3809, -0.0972, -0.9489, 0.1108, 0.2956, -0.9489, 0.1108, 0.2956, -0.9868, 0.1299, 0.09719, -0.9868, 0.1299, 0.09718, 0.9239, 0.3629, 0.1214, 0.9239, 0.3629, 0.1214, 0.9239, 0.3629, 0.1214, 0.9239, 0.3629, 0.1214, 0.9868, -0.1299, -0.0972, 0.9868, -0.1299, -0.0972, 0.9494, -0.125, -0.288, 0.9494, -0.125, -0.288, -0.9914, -0.1238, -0.04142, -0.9914, -0.1238, -0.04142, -0.9914, -0.1238, -0.04142, -0.9914, -0.1238, -0.04142, -0.9502, -0.1184, -0.2883, -0.9502, -0.1184, -0.2883, -0.8755, -0.1201, -0.468, -0.9076, -0.1195, -0.4024, -0.9077, -0.1195, -0.4023, -0.8542, -0.1536, -0.4968, -0.9173, -0.151, -0.3685, -0.9528, -0.1068, -0.2842, 0.3809, 0.9195, -0.0972, 0.3809, 0.9195, -0.0972, 0.3665, 0.8847, -0.288, 0.3665, 0.8847, -0.288, -0.2485, -0.3837, 0.8894, -0.2485, -0.3837, 0.8894, -0.2485, -0.3837, 0.8894, -0.3719, -0.4696, 0.8008, -0.3718, -0.4695, 0.8008, -0.3718, -0.4695, 0.8008, -0.3809, 0.9195, -0.0972, -0.3665, 0.8847, -0.288, -0.3665, 0.8847, -0.288, -0.3809, 0.9195, -0.0972, 0.6088, -0.7524, -0.2517, 0.6088, -0.7524, -0.2517, 0.6088, -0.7524, -0.2517, 0.6088, -0.7524, -0.2517, -0.4894, 0.5238, 0.6972, -0.4894, 0.5238, 0.6972, -0.5329, 0.6302, 0.5647, -0.5329, 0.6302, 0.5647, -0.6541, -0.1568, 0.74, -0.6945, -0.1398, 0.7058, -0.6945, -0.1398, 0.7058, -0.6541, -0.1568, 0.74, -0.5556, 0.5785, 0.5972, -0.5556, 0.5785, 0.5972, -0.5556, 0.5785, 0.5972, -0.5556, 0.5785, 0.5972, 0.1305, -0.9402, -0.3146, 0.1305, -0.9402, -0.3146, 0.1305, -0.9402, -0.3146, 0.1305, -0.9402, -0.3146, 0.7392, 0.5441, 0.3969, 0.7896, 0.6059, 0.09718, 0.7896, 0.6059, 0.09718, 0.7392, 0.5441, 0.3969, -0.1299, 0.9868, -0.0972, -0.1299, 0.9868, -0.0972, -0.125, 0.9494, -0.288, -0.125, 0.9494, -0.288, 0.1951, 0.6824, 0.7044, 0.1951, 0.6824, 0.7044, 0.1951, 0.6824, 0.7044, 0.1951, 0.6824, 0.7044, 0.5379, -0.701, -0.4683, 0.5379, -0.701, -0.4683, 0.4755, -0.6198, -0.6243, 0.4756, -0.6198, -0.6243, -0.1051, 0.6848, 0.7211, -0.1126, 0.8001, 0.5892, -0.1126, 0.8001, 0.5892, -0.1051, 0.6848, 0.7211, 0.0708, 0.2433, 0.9674, 0.0539, 0.09927, 0.9936, 0.158, 0.07281, 0.9847, 0.2075, 0.2086, 0.9557, 0.07079, 0.2433, 0.9674, 0.1299, 0.9868, -0.0972, 0.125, 0.9494, -0.288, 0.125, 0.9494, -0.288, 0.1299, 0.9868, -0.0972, 0.5956, -0.4446, 0.669, 0.5956, -0.4445, 0.669, 0.5956, -0.4446, 0.669, 0.6499, -0.2859, 0.7042, 0.6499, -0.2859, 0.7042, 0.6499, -0.2859, 0.7042, 0.1205, 0.8939, 0.4319, 0.1299, 0.9868, 0.09718, 0.1299, 0.9868, 0.0972, 0.1205, 0.8939, 0.4319, 0.09127, 0.4817, 0.8716, 0.2667, 0.4328, 0.8611, 0.2667, 0.4328, 0.8611, 0.2667, 0.4328, 0.8611, 0.09126, 0.4817, 0.8716, 0.0913, 0.4817, 0.8716, -0.3809, 0.9195, 0.09721, -0.3809, 0.9195, 0.09721, -0.3539, 0.8327, 0.4258, -0.3559, 0.8319, 0.4258, -0.2075, 0.2086, 0.9557, -0.158, 0.07281, 0.9847, -0.0539, 0.09927, 0.9936, -0.0708, 0.2433, 0.9674, -0.2075, 0.2086, 0.9557, 0.7934, 0.5773, 0.1932, 0.7934, 0.5773, 0.1932, 0.7934, 0.5773, 0.1932, 0.7934, 0.5773, 0.1932, -0.8075, -0.3909, 0.4417, -0.7188, -0.4144, 0.5583, -0.7188, -0.4144, 0.5583, -0.8076, -0.3909, 0.4417, -0.2989, -0.8169, 0.4933, -0.2647, -0.8238, 0.5013, -0.2364, -0.7675, 0.5959, -0.2364, -0.7675, 0.5959, -0.2364, -0.7675, 0.5959, -0.5435, 0.2092, 0.8129, -0.5435, 0.2092, 0.8129, -0.5432, 0.2088, 0.8132, -0.4213, 0.3394, 0.841, -0.4213, 0.3393, 0.841, -0.4213, 0.3393, 0.841, -0.9195, 0.3809, -0.0972, -0.8847, 0.3665, -0.288, -0.8847, 0.3665, -0.288, -0.9195, 0.3809, -0.0972, 0.6095, -0.7873, 0.09273, 0.5697, -0.7798, 0.2594, 0.5697, -0.7798, 0.2594, 0.5674, -0.7395, 0.3623, 0.5674, -0.7394, 0.3623, 0.5866, -0.7818, 0.2115, 0.6095, -0.7873, 0.09274, 0.4894, 0.5238, 0.6972, 0.4894, 0.5238, 0.6972, 0.5329, 0.6302, 0.5647, 0.5323, 0.6306, 0.5649, 0.4094, -0.3401, 0.8466, 0.5377, -0.3337, 0.7743, 0.5377, -0.1995, 0.8192, 0.4094, -0.2379, 0.8808, 0.3306, 0.7423, 0.5828, 0.3306, 0.7423, 0.5828, 0.308, 0.6299, 0.713, 0.308, 0.6299, 0.713, -0.3083, 0.6298, 0.7129, -0.3306, 0.7423, 0.5828, -0.3306, 0.7423, 0.5828, -0.308, 0.6299, 0.713, -0.5524, -0.6986, -0.4547, -0.6012, -0.7449, -0.2893, -0.4181, -0.7967, -0.4365, -0.4181, -0.7967, -0.4365, -0.6344, -0.6456, -0.4251, -0.6344, -0.6456, -0.4251, -0.5524, -0.6986, -0.4548, -0.7217, 0.2989, -0.6243, -0.8163, 0.3381, -0.4683, -0.8163, 0.3381, -0.4683, -0.7217, 0.2989, -0.6243, -0.8479, -0.4317, -0.3077, -0.8464, -0.3276, -0.4199, -0.821, -0.3401, -0.4586, -0.8267, -0.4752, -0.3013, -0.8267, -0.4752, -0.3013, 0.7188, -0.4144, 0.5582, 0.8075, -0.3909, 0.4417, 0.8076, -0.3909, 0.4417, 0.7188, -0.4144, 0.5583, -0.6865, -0.5855, 0.4312, -0.6097, -0.5852, 0.5345, -0.6865, -0.5855, 0.4312, -0.6363, 0.3738, 0.6748, -0.6363, 0.3738, 0.6749, -0.6967, 0.4746, 0.5379, -0.6967, 0.4746, 0.5379, 0.1747, -0.3342, 0.9262, 0.147, -0.2871, 0.9466, 0.05787, -0.1812, 0.9817, 0.01975, -0.1714, 0.985, 0.07606, -0.3954, 0.9154, 0.1747, -0.3342, 0.9262, 0.2647, -0.8238, 0.5013, 0.2989, -0.8169, 0.4932, 0.2989, -0.8169, 0.4933, 0.2364, -0.7675, 0.5959, 0.2364, -0.7675, 0.5959, -0.7378, 0.1907, 0.6475, -0.7379, 0.1907, 0.6474, -0.8172, 0.2776, 0.5051, -0.8172, 0.2776, 0.5051, 0.7798, -0.2186, 0.5866, 0.7798, -0.2186, 0.5866, 0.8729, -0.169, 0.4578, 0.8729, -0.169, 0.4578, 0.3718, -0.8153, 0.4439, 0.3718, -0.8153, 0.4439, 0.2484, -0.9011, 0.3552, 0.2485, -0.9011, 0.3553, 0.2485, -0.9011, 0.3553, 0.3719, -0.8153, 0.4439, 0.6606, -0.116, 0.7417, 0.6606, -0.116, 0.7417, 0.6606, -0.116, 0.7417, 0.6249, 0.05331, 0.7789, 0.6249, 0.05328, 0.7789, 0.6249, 0.05331, 0.7789, 0.6198, -0.4756, -0.6243, 0.6198, -0.4756, -0.6243, 0.701, -0.5379, -0.4683, 0.701, -0.5379, -0.4683, -0.9887, -0.1181, -0.092, -0.9884, -0.1516, -0.005976, -0.9899, -0.1033, -0.09749, -0.9637, -0.2047, -0.1713, -0.9637, -0.2047, -0.1713, 1.49e-07, -0.866, -0.5, 1.49e-07, -0.866, -0.5, 1.49e-07, -0.866, -0.5, 1.49e-07, -0.866, -0.5, 0.6541, -0.1568, 0.74, 0.6541, -0.3201, 0.6854, 0.6945, -0.3132, 0.6478, 0.6945, -0.1398, 0.7058, 0.08726, -0.3372, 0.9374, 0.08723, -0.3372, 0.9374, 0.08724, -0.3372, 0.9374, -0.08726, -0.3372, 0.9374, -0.08724, -0.3372, 0.9374, -0.08723, -0.3372, 0.9374, 0.6059, 0.7896, -0.0972, 0.6059, 0.7896, -0.0972, 0.583, 0.7597, -0.288, 0.583, 0.7597, -0.288, 0.4386, -0.7031, 0.5597, 0.4386, -0.7031, 0.5597, 0.4386, -0.7031, 0.5597, 0.4386, -0.5817, 0.685, 0.4386, -0.5817, 0.685, 0.4386, -0.5817, 0.685, -0.9914, 0.1238, 0.04141, -0.9914, 0.1238, 0.04141, -0.9914, 0.1238, 0.04141, -0.9914, 0.1238, 0.04141, 0.7217, 0.2989, -0.6243, 0.7217, 0.2989, -0.6243, 0.8163, 0.3381, -0.4683, 0.8163, 0.3381, -0.4683, 1.0, 0.0, -7.451e-08, 1.0, 0.0, -7.451e-08, 1.0, 0.0, -7.451e-08, 1.0, 0.0, -7.451e-08, -0.3381, -0.8163, -0.4683, -0.3381, -0.8163, -0.4683, -0.3381, -0.8163, -0.4682, -0.2989, -0.7217, -0.6243, -0.299, -0.7217, -0.6243, -0.2989, -0.7217, -0.6243, 0.3381, 0.8163, -0.4683, 0.3381, 0.8163, -0.4683, 0.2989, 0.7217, -0.6243, 0.2989, 0.7217, -0.6243, 0.0, 0.866, 0.5, 0.0, 0.866, 0.5, 0.0, 0.866, 0.5, 0.0, 0.866, 0.5, -0.7934, 0.5773, 0.1932, -0.7934, 0.5773, 0.1932, -0.7934, 0.5773, 0.1932, -0.7934, 0.5773, 0.1932, 0.4264, 0.3005, 0.8531, 0.268, 0.3872, 0.8822, 0.2524, 0.3395, 0.9061, 0.4016, 0.2579, 0.8788, 0.4016, 0.2578, 0.8788, 0.6088, 0.7524, 0.2517, 0.6088, 0.7524, 0.2517, 0.6088, 0.7524, 0.2517, 0.6088, 0.7524, 0.2517, 0.5034, -0.582, 0.6386, 0.3809, -0.6905, 0.6149, 0.3809, -0.6905, 0.6149, 0.5206, -0.7403, 0.4255, 0.5206, -0.7403, 0.4255, 0.5206, -0.7403, 0.4254, 0.5034, -0.582, 0.6386, -0.2514, 0.0217, 0.9676, -0.3302, 0.1414, 0.9333, -0.4303, 0.04649, 0.9015, -0.5011, -0.06975, 0.8626, -0.3815, -0.1391, 0.9138, 0.9195, -0.3809, -0.0972, 0.9195, -0.3809, -0.0972, 0.8847, -0.3665, -0.288, 0.8847, -0.3665, -0.288, -0.5377, -0.1995, 0.8192, -0.5377, -0.3337, 0.7743, -0.5377, -0.3337, 0.7743, -0.4094, -0.3401, 0.8466, -0.4094, -0.2379, 0.8808, 0.0, -0.5, 0.866, 0.0, -0.5, 0.866, 0.0, -0.5, 0.866, 0.0, -0.5, 0.866, -0.5234, -0.6193, 0.5853, -0.5557, -0.6308, 0.5415, -0.4264, -0.7535, 0.5005, -0.4217, -0.7068, 0.568, -0.4217, -0.7068, 0.568, -0.5234, -0.6193, 0.5853, 1.0, 0.0, 1.863e-08, 1.0, 0.0, 1.863e-08, 1.0, 0.0, 1.863e-08, 1.0, 0.0, 1.863e-08, -0.1305, 0.9402, 0.3146, -0.1305, 0.9402, 0.3146, -0.1305, 0.9402, 0.3146, -0.1305, 0.9402, 0.3146, 0.3539, 0.8327, 0.4258, 0.3809, 0.9195, 0.09721, 0.3809, 0.9195, 0.09721, 0.3539, 0.8327, 0.4258, -0.3718, -0.8153, 0.4439, -0.2484, -0.9011, 0.3552, -0.2485, -0.9011, 0.3553, -0.2485, -0.9011, 0.3553, -0.3719, -0.8153, 0.4439, -0.3718, -0.8153, 0.4439, 0.9914, 0.1238, 0.04141, 0.9914, 0.1238, 0.04141, 0.9914, 0.1238, 0.04141, 0.9914, 0.1238, 0.04141, 0.8315, 0.3866, 0.399, 0.8315, 0.3866, 0.399, 0.8315, 0.3866, 0.399, 0.8315, 0.3866, 0.399, -0.8666, 0.3354, 0.3694, -0.9195, 0.3809, 0.09719, -0.9195, 0.3809, 0.09721, -0.8666, 0.3354, 0.3694, -0.4756, -0.6198, -0.6243, -0.4756, -0.6198, -0.6243, -0.4756, -0.6198, -0.6243, -0.4756, -0.6198, -0.6243, -0.4245, -0.8241, 0.375, -0.5024, -0.7083, 0.4959, -0.5024, -0.7083, 0.4959, -0.5023, -0.7083, 0.4959, -0.4245, -0.8241, 0.375, 0.7597, -0.583, -0.288, 0.7896, -0.6059, -0.0972, 0.7896, -0.6059, -0.0972, 0.7597, -0.583, -0.288, 1.982e-08, -1.0, 2.506e-07, 1.982e-08, -1.0, 2.506e-07, 0.01083, -0.9998, 0.015, 0.01083, -0.9998, 0.015, -0.01083, -0.9998, 0.015, 1.982e-08, -1.0, 2.506e-07, 1.982e-08, -1.0, 2.506e-07, 1.982e-08, -1.0, 2.506e-07, 1.982e-08, -1.0, 2.506e-07, -0.001455, -1.0, -0.001392, 1.982e-08, -1.0, 2.506e-07, 1.982e-08, -1.0, 2.506e-07, 0.876, -0.1153, -0.4683, 0.7745, -0.102, -0.6243, 0.7745, -0.102, -0.6243, 0.876, -0.1153, -0.4683, -0.8315, 0.3866, 0.399, -0.8315, 0.3866, 0.399, -0.8315, 0.3866, 0.399, -0.8315, 0.3866, 0.399, -0.1299, 0.9868, 0.09718, -0.1205, 0.8939, 0.4319, -0.1205, 0.8939, 0.4319, -0.1299, 0.9867, 0.0972, -0.8763, 0.06323, 0.4777, -0.7867, -0.0118, 0.6172, -0.7867, -0.01182, 0.6172, -0.8763, 0.06324, 0.4777, -0.3381, 0.8163, -0.4683, -0.2989, 0.7217, -0.6243, -0.2989, 0.7217, -0.6243, -0.3381, 0.8163, -0.4683, 0.8315, -0.3866, -0.399, 0.8315, -0.3866, -0.399, 0.8315, -0.3866, -0.399, 0.8315, -0.3866, -0.399, -0.6059, 0.7896, 0.09719, -0.565, 0.714, 0.4135, -0.565, 0.714, 0.4135, -0.6059, 0.7896, 0.09719, -0.1429, -0.2961, 0.9444, -0.1747, -0.3342, 0.9262, -0.07606, -0.3954, 0.9154, -0.07606, -0.3954, 0.9154, -0.01974, -0.1714, 0.985, -0.09197, -0.2, 0.9755, -0.1951, -0.6824, -0.7044, -0.1951, -0.6824, -0.7044, -0.1951, -0.6824, -0.7044, -0.1951, -0.6824, -0.7044, -0.7934, -0.5773, -0.1932, -0.7934, -0.5773, -0.1932, -0.7934, -0.5773, -0.1932, -0.7934, -0.5773, -0.1932, 0.4595, -0.5557, 0.6929, 0.476, -0.6002, 0.6427, 0.476, -0.6002, 0.6427, 0.501, -0.4634, 0.7309, 0.5011, -0.4634, 0.7309, 0.3814, -0.439, 0.8135, 0.3677, -0.4733, 0.8005, -1.1e-08, -3.879e-07, -1.0, -1.1e-08, -3.879e-07, -1.0, -1.1e-08, -3.879e-07, -1.0, -1.1e-08, -3.879e-07, -1.0, -1.1e-08, -3.879e-07, -1.0, -1.1e-08, -3.879e-07, -1.0, -1.1e-08, -3.879e-07, -1.0, -1.1e-08, -3.879e-07, -1.0, -1.1e-08, -3.879e-07, -1.0, -1.1e-08, -3.879e-07, -1.0, -1.1e-08, -3.879e-07, -1.0, -1.1e-08, -3.879e-07, -1.0, -1.1e-08, -3.879e-07, -1.0, -1.1e-08, -3.879e-07, -1.0, -1.1e-08, -3.879e-07, -1.0, -1.1e-08, -3.879e-07, -1.0, -1.1e-08, -3.879e-07, -1.0, -1.1e-08, -3.879e-07, -1.0, -1.1e-08, -3.879e-07, -1.0, -1.1e-08, -3.879e-07, -1.0, -1.1e-08, -3.879e-07, -1.0, -1.1e-08, -3.879e-07, -1.0, -1.1e-08, -3.879e-07, -1.0, -0.6059, 0.7896, -0.0972, -0.583, 0.7597, -0.288, -0.583, 0.7597, -0.288, -0.6059, 0.7896, -0.0972, -0.3827, 0.8761, 0.2931, -0.3827, 0.8761, 0.2931, -0.3827, 0.8761, 0.2931, -0.3827, 0.8761, 0.2931, 0.7745, 0.102, -0.6243, 0.876, 0.1153, -0.4683, 0.876, 0.1153, -0.4683, 0.7745, 0.102, -0.6243, -0.7217, -0.2989, -0.6243, -0.7217, -0.2989, -0.6243, -0.7217, -0.2989, -0.6243, -0.7217, -0.2989, -0.6243, -0.8729, -0.169, 0.4578, -0.7798, -0.2186, 0.5866, -0.7798, -0.2186, 0.5866, -0.8729, -0.169, 0.4578, -0.7745, -0.102, -0.6243, -0.7745, -0.102, -0.6243, -0.7745, -0.102, -0.6243, -0.7745, -0.102, -0.6243, 0.7896, 0.6059, -0.0972, 0.7597, 0.583, -0.288, 0.7597, 0.583, -0.288, 0.7896, 0.6059, -0.0972, -0.6541, -0.3201, 0.6854, -0.6541, -0.3201, 0.6854, -0.6945, -0.3131, 0.6478, -0.6471, -0.4807, 0.5918, -0.6095, -0.4779, 0.6326, 0.9867, -0.1305, 0.09715, 0.9483, -0.1405, 0.2844, 0.9483, -0.1405, 0.2844, 0.9867, -0.1299, 0.09721, -0.5379, 0.701, -0.4683, -0.5379, 0.701, -0.4683, -0.4755, 0.6198, -0.6243, -0.4756, 0.6198, -0.6243, 0.3827, 0.8761, 0.2931, 0.3827, 0.8761, 0.2931, 0.3827, 0.8761, 0.2931, 0.3827, 0.8761, 0.2931, 0.07832, -0.8053, 0.5877, -0.07832, -0.8052, 0.5878, -0.07832, -0.8053, 0.5877, -0.07833, -0.8052, 0.5877, 0.07833, -0.8052, 0.5877, 0.0, 0.5, -0.866, 0.0, 0.5, -0.866, 0.0, 0.5, -0.866, 0.0, 0.5, -0.866, 0.9808, -0.1357, -0.1401, 0.9808, -0.1357, -0.1401, 0.9808, -0.1357, -0.1401, 0.9808, -0.1357, -0.1401, -0.1153, 0.876, -0.4683, -0.1153, 0.876, -0.4683, -0.102, 0.7745, -0.6243, -0.102, 0.7745, -0.6243, -1.0, -9.313e-08, -7.451e-08, -1.0, -9.313e-08, -7.451e-08, -1.0, -9.313e-08, -7.451e-08, -1.0, -9.313e-08, -7.451e-08, 0.1051, 0.6848, 0.7211, 0.1126, 0.8001, 0.5892, 0.1126, 0.8001, 0.5892, 0.1051, 0.6848, 0.7211, -0.9239, 0.3629, 0.1214, -0.9239, 0.3629, 0.1214, -0.9239, 0.3629, 0.1214, -0.9239, 0.3629, 0.1214, 0.0, 0.5, -0.866, 0.0, 0.5, -0.866, 0.0, 0.5, -0.866, 0.0, 0.5, -0.866, 1.863e-07, -0.5, 0.866, 1.863e-07, -0.5, 0.866, 1.863e-07, -0.5, 0.866, 1.863e-07, -0.5, 0.866, -0.3462, -0.7083, -0.6151, -0.3047, -0.8241, -0.4775, -0.3047, -0.8241, -0.4775, -0.3047, -0.8241, -0.4775, -0.3462, -0.7083, -0.6152, 0.7378, 0.1907, 0.6475, 0.8172, 0.2776, 0.5051, 0.8173, 0.2773, 0.505, 0.7379, 0.1908, 0.6474, -0.5657, -0.2446, -0.7875, -0.5658, -0.2446, -0.7874, -0.5657, -0.2446, -0.7875, -0.6539, -0.08646, -0.7516, -0.6539, -0.0865, -0.7516, -0.9545, 0.2953, -0.04096, -0.9288, 0.2953, -0.2237, -0.9288, 0.2953, -0.2237, -0.9288, 0.2954, -0.2237, -0.9545, 0.2954, -0.04094, -0.4065, -0.5665, -0.7168, -0.4065, -0.5665, -0.7168, -0.4064, -0.5665, -0.7168, -0.4813, -0.4084, -0.7756, -0.4813, -0.4084, -0.7756, -0.9375, 0.1711, 0.3029, -0.9375, 0.1711, 0.3029, -0.9575, 0.253, 0.1387, -0.9575, 0.2529, 0.1387, -0.9575, 0.253, 0.1387, -0.8177, 0.1711, -0.5496, -0.7399, 0.05532, -0.6705, -0.7399, 0.05531, -0.6705, -0.7398, 0.05533, -0.6705, -0.8177, 0.1711, -0.5496, -0.8358, -0.08648, 0.5422, -0.896, 0.05531, 0.4406, -0.896, 0.0553, 0.4406, -0.896, 0.05534, 0.4406, -0.8357, -0.08647, 0.5423, -0.5883, -0.5665, 0.577, -0.5883, -0.5665, 0.577, -0.6765, -0.4084, 0.6129, -0.6765, -0.4084, 0.6129, -0.2877, -0.9484, -0.1336, -0.2877, -0.9484, -0.1336, -0.2847, -0.906, -0.3133, -0.2847, -0.906, -0.3133, -0.8822, 0.253, -0.3972, -0.8822, 0.253, -0.3972, -0.8822, 0.253, -0.3972, -0.8822, 0.253, -0.3972, -0.7609, -0.2446, 0.601, -0.7609, -0.2446, 0.601, -0.7609, -0.2446, 0.601, -0.7609, -0.2446, 0.601, 3.678e-14, -1.0, 6.363e-07, 3.678e-14, -1.0, 6.363e-07, 3.678e-14, -1.0, 6.363e-07, 3.678e-14, -1.0, 6.363e-07, 3.678e-14, -1.0, 6.363e-07, 3.678e-14, -1.0, 6.363e-07, 3.678e-14, -1.0, 6.363e-07, 3.678e-14, -1.0, 6.363e-07, -1.075e-07, -0.7182, 0.6958, -1.075e-07, -0.7182, 0.6958, -1.075e-07, -0.7182, 0.6958, -1.075e-07, -0.7182, 0.6958, -1.075e-07, -0.7182, 0.6958, -1.075e-07, -0.7182, 0.6958, -1.075e-07, -0.7182, 0.6958, -1.075e-07, -0.7182, 0.6958, -1.075e-07, -0.7182, 0.6958, -1.075e-07, -0.7182, 0.6958, -1.075e-07, -0.7182, 0.6958, -1.075e-07, -0.7182, 0.6958, -1.075e-07, -0.7182, 0.6958, -1.075e-07, -0.7182, 0.6958, -1.075e-07, -0.7182, 0.6958, -1.075e-07, -0.7182, 0.6958, -0.5556, -0.5785, -0.5972, -0.5556, -0.5785, -0.5972, -0.5556, -0.5785, -0.5972, -0.5556, -0.5785, -0.5972, 2.153e-07, -0.3173, 0.9483, 2.153e-07, -0.3173, 0.9483, 2.153e-07, -0.3173, 0.9483, 2.153e-07, -0.3173, 0.9483, 2.153e-07, -0.3173, 0.9483, 2.153e-07, -0.3173, 0.9483, 2.153e-07, -0.3173, 0.9483, 2.153e-07, -0.3173, 0.9483, 2.153e-07, -0.3173, 0.9483, 2.153e-07, -0.3173, 0.9483, 2.153e-07, -0.3173, 0.9483, 2.153e-07, -0.3173, 0.9483, 2.153e-07, -0.3173, 0.9483, -0.8784, -0.4617, -0.1234, -0.8784, -0.4617, -0.1234, -0.8784, -0.4617, -0.1234, -0.8784, -0.4617, -0.1234, -0.8784, -0.4617, -0.1234, -0.8784, -0.4617, -0.1234, -0.8784, -0.4617, -0.1234, -0.8784, -0.4617, -0.1234, -0.8784, -0.4617, -0.1234, -0.8784, -0.4617, -0.1234, -0.8784, -0.4617, -0.1234, -0.8784, -0.4617, -0.1234, -0.8784, -0.4617, -0.1234, 0.0, 0.866, 0.5, 0.0, 0.866, 0.5, 0.0, 0.866, 0.5, 0.0, 0.866, 0.5])] * 3)])

# ---- objects
ob_light = bpy.data.objects.new('Light', light_light)
ob_camera = bpy.data.objects.new('Camera', cam_camera)
ob_shellcollider = bpy.data.objects.new('shellCollider', me_mesh)
ob_freeiva = bpy.data.objects.new('FreeIva', None)

# ---- transforms, parenting, visibility, modifiers, constraints
ob_light.location = (4.076, 1.005, 5.904)
ob_light.rotation_euler = (0.6503, 0.05522, 1.866)
ob_light.lock_rotations_4d = False
ob_light.empty_display_type = 'ARROWS'
ob_light.color = (0.0, 0.0, 0.0, 0.0)
ob_light.lineart.crease_threshold = 0.0
ob_camera.location = (7.359, -6.926, 4.958)
ob_camera.rotation_euler = (1.109, 0.0, 0.8149)
ob_camera.lock_rotations_4d = False
ob_camera.empty_display_type = 'ARROWS'
ob_camera.color = (0.0, 0.0, 0.0, 0.0)
ob_camera.display_type = 'WIRE'
ob_camera.lineart.crease_threshold = 0.0
ob_shellcollider.parent = ob_freeiva
ob_shellcollider.location = (0.0, 0.0, 0.0)
ob_shellcollider.rotation_mode = 'QUATERNION'
ob_shellcollider.rotation_quaternion = (1.0, 0.0, 0.0, 0.0)
ob_freeiva.location = (0.0, 0.0, 0.0)

# ---- collection membership
col_collection.objects.link(ob_light)
col_collection.objects.link(ob_camera)
col_collection.objects.link(ob_shellcollider)
col_collection.objects.link(ob_freeiva)

# ---- scene / render settings (as saved in the file)
scene.camera = ob_camera
scene.frame_start = 1; scene.frame_end = 250; scene.frame_set(1)
scene.render.engine = 'BLENDER_EEVEE_NEXT'
scene.cycles.sampling_pattern = 'TABULATED_SOBOL'
scene.view_settings.view_transform = 'Filmic'
bpy.context.view_layer.update()
